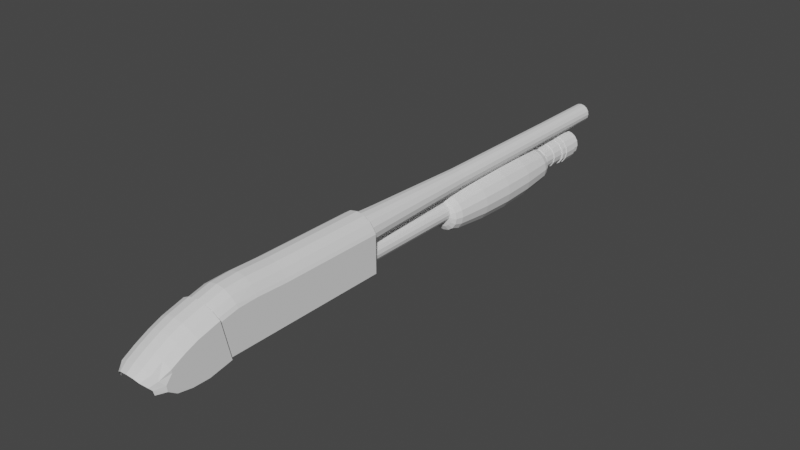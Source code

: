# Source: stakeout.blend  (saved by Blender 2.91.10; exported with 4.5.12 LTS)
import bpy
from mathutils import Matrix  # noqa: F401  (used for matrix-valued properties, if any)

bpy.ops.wm.read_factory_settings(use_empty=True)
scene = bpy.context.scene
scene.name = 'Scene'

# ---- collections
col_collection = bpy.data.collections.new('Collection'); scene.collection.children.link(col_collection)

# ---- world
world_world = bpy.data.worlds.new('World'); scene.world = world_world
world_world.use_nodes = True; world_world.node_tree.nodes.clear()
_N = world_world.node_tree.nodes; _L = world_world.node_tree.links
n0 = _N.new('ShaderNodeOutputWorld'); n0.name = 'World Output'; n0.location = (300, 300)
n1 = _N.new('ShaderNodeBackground'); n1.name = 'Background'; n1.location = (10, 300)
n1.inputs[0].default_value = (0.05088, 0.05088, 0.05088, 1.0)
_L.new(n1.outputs[0], n0.inputs[0])
n0.is_active_output = True
world_world.color = (0.05088, 0.05088, 0.05088)
world_world.use_sun_shadow = False
world_world.sun_shadow_jitter_overblur = 0.0

# ---- meshes
me_plane = bpy.data.meshes.new('Plane')
me_plane.from_pydata([(1.0, -6.294, 1.762), (0.9147, -1.163, 1.741), (-0.9147, -1.163, -0.005992), (0.9147, -1.163, -0.005992), (1.0, -7.859, 1.821), (1.0, -7.859, -0.07325), (1.0, -9.731, 1.591), (1.0, -9.344, -0.07325), (-0.9147, -1.163, 1.741), (1.0, -8.803, 1.785), (-9.722e-08, -8.59, -0.3065), (1.0, -8.6, -0.07325), (2.069e-10, -1.159, 2.409), (-9.722e-08, -7.849, -0.3065), (0.1575, -7.849, -0.2752), (0.1575, -6.277, -0.2752), (0.3824, -6.291, 2.42), (0.7067, -6.291, 2.204), (0.9233, -6.291, 1.906), (2.069e-10, -6.291, 2.496), (0.8508, -1.159, 1.86), (0.6466, -1.159, 2.141), (0.3492, -1.159, 2.34), (0.3824, -7.86, 2.464), (0.7067, -7.86, 2.247), (0.9233, -7.86, 1.949), (2.069e-10, -7.86, 2.54), (0.3824, -8.883, 2.409), (0.7067, -8.861, 2.215), (0.9233, -8.831, 1.949), (0.0, -8.89, 2.477), (0.3824, -9.852, 2.164), (0.7067, -9.815, 1.987), (0.9233, -9.764, 1.744), (0.0, -9.865, 2.226), (-9.722e-08, -6.277, -0.3065), (1.0, -6.286, -0.07325), (-8.533e-08, -1.155, -0.2195), (0.1392, -1.155, -0.1918), (0.1575, -9.327, -0.2752), (-1.0, -6.294, 1.762), (-9.722e-08, -9.327, -0.3065), (0.1575, -8.59, -0.2752), (-1.0, -7.859, 1.821), (-1.0, -7.859, -0.07325), (-1.0, -9.731, 1.591), (-1.0, -9.344, -0.07325), (-1.0, -8.803, 1.785), (-1.0, -8.6, -0.07325), (-0.1575, -7.849, -0.2752), (-0.1575, -6.277, -0.2752), (-0.3824, -6.291, 2.42), (-0.7067, -6.291, 2.204), (-0.9233, -6.291, 1.906), (-0.8508, -1.159, 1.86), (-0.6466, -1.159, 2.141), (-0.3492, -1.159, 2.34), (-0.3824, -7.86, 2.464), (-0.7067, -7.86, 2.247), (-0.9233, -7.86, 1.949), (-0.3824, -8.883, 2.409), (-0.7067, -8.861, 2.215), (-0.9233, -8.831, 1.949), (-0.3824, -9.852, 2.164), (-0.7067, -9.815, 1.987), (-0.9233, -9.764, 1.744), (-1.0, -6.286, -0.07325), (-0.1392, -1.155, -0.1918), (-0.1575, -9.327, -0.2752), (-0.1575, -8.59, -0.2752), (-2.129e-09, -1.159, 1.291), (1.0, -1.254, 1.762), (1.0, -1.254, -0.07325), (0.9233, -1.249, 1.906), (0.7067, -1.249, 2.204), (0.3824, -1.249, 2.42), (2.069e-10, -1.249, 2.496), (0.1575, -1.245, -0.2752), (-9.722e-08, -1.245, -0.3065), (-1.0, -1.254, -0.07325), (-1.0, -1.254, 1.762), (-0.9233, -1.249, 1.906), (-0.7067, -1.249, 2.204), (-0.3824, -1.249, 2.42), (-0.1575, -1.245, -0.2752), (-1.864e-08, -1.196, 2.326), (-0.2804, -1.196, 2.27), (-0.518, -1.196, 2.111), (-0.6768, -1.196, 1.874), (-0.7326, -1.196, 1.593), (-0.6768, -1.196, 1.313), (-0.518, -1.196, 1.075), (-0.2804, -1.196, 0.9165), (-1.293e-07, -1.196, 0.8608), (0.2804, -1.196, 0.9165), (0.518, -1.196, 1.075), (0.6768, -1.196, 1.313), (0.7326, -1.196, 1.593), (0.6768, -1.196, 1.874), (0.518, -1.196, 2.111), (0.2804, -1.196, 2.27), (-2.369e-08, 0.02843, 2.269), (-0.2587, 0.02843, 2.218), (-0.4779, 0.02843, 2.071), (-0.6245, 0.02843, 1.852), (-0.6759, 0.02843, 1.593), (-0.6245, 0.02843, 1.335), (-0.4779, 0.02843, 1.115), (-0.2587, 0.02843, 0.9689), (-1.257e-07, 0.02843, 0.9174), (0.2587, 0.02843, 0.9689), (0.4779, 0.02843, 1.115), (0.6245, 0.02843, 1.335), (0.6759, 0.02843, 1.593), (0.6245, 0.02843, 1.852), (0.4779, 0.02843, 2.071), (0.2587, 0.02843, 2.218), (-4.501e-08, 5.458, 2.097), (-0.1927, 5.458, 2.059), (-0.356, 5.458, 1.949), (-0.4652, 5.458, 1.786), (-0.5035, 5.458, 1.593), (-0.4652, 5.458, 1.401), (-0.356, 5.458, 1.237), (-0.1927, 5.458, 1.128), (-1.21e-07, 5.458, 1.09), (0.1927, 5.458, 1.128), (0.356, 5.458, 1.237), (0.4652, 5.458, 1.401), (0.5035, 5.458, 1.593), (0.4652, 5.458, 1.786), (0.356, 5.458, 1.949), (0.1927, 5.458, 2.059), (-4.64e-08, 12.82, 2.058), (-0.1777, 12.82, 2.022), (-0.3284, 12.82, 1.922), (-0.429, 12.82, 1.771), (-0.4644, 12.82, 1.593), (-0.429, 12.82, 1.416), (-0.3284, 12.82, 1.265), (-0.1777, 12.82, 1.164), (-1.165e-07, 12.82, 1.129), (0.1777, 12.82, 1.164), (0.3284, 12.82, 1.265), (0.429, 12.82, 1.416), (0.4644, 12.82, 1.593), (0.429, 12.82, 1.771), (0.3284, 12.82, 1.922), (0.1777, 12.82, 2.022), (-4.64e-08, 16.14, 2.058), (-0.1777, 16.14, 2.022), (-0.3284, 16.14, 1.922), (-0.429, 16.14, 1.771), (-0.4644, 16.14, 1.593), (-0.429, 16.14, 1.416), (-0.3284, 16.14, 1.265), (-0.1777, 16.14, 1.164), (-1.165e-07, 16.14, 1.129), (0.1777, 16.14, 1.164), (0.3284, 16.14, 1.265), (0.429, 16.14, 1.416), (0.4644, 16.14, 1.593), (0.429, 16.14, 1.771), (0.3284, 16.14, 1.922), (0.1777, 16.14, 2.022), (-4.64e-08, -1.278, 0.7649), (-0.1777, -1.278, 0.7295), (-0.3284, -1.278, 0.6289), (-0.429, -1.278, 0.4782), (-0.4644, -1.278, 0.3005), (-0.429, -1.278, 0.1228), (-0.3284, -1.278, -0.02787), (-0.1777, -1.278, -0.1285), (-1.165e-07, -1.278, -0.1639), (0.1777, -1.278, -0.1285), (0.3284, -1.278, -0.02787), (0.429, -1.278, 0.1228), (0.4644, -1.278, 0.3005), (0.429, -1.278, 0.4782), (0.3284, -1.278, 0.6289), (0.1777, -1.278, 0.7295), (-4.64e-08, 12.24, 0.7649), (-0.1777, 12.24, 0.7295), (-0.3284, 12.24, 0.6289), (-0.429, 12.24, 0.4782), (-0.4644, 12.24, 0.3005), (-0.429, 12.24, 0.1228), (-0.3284, 12.24, -0.02787), (-0.1777, 12.24, -0.1285), (-1.165e-07, 12.24, -0.1639), (0.1777, 12.24, -0.1285), (0.3284, 12.24, -0.02787), (0.429, 12.24, 0.1228), (0.4644, 12.24, 0.3005), (0.429, 12.24, 0.4782), (0.3284, 12.24, 0.6289), (0.1777, 12.24, 0.7295), (-3.923e-08, 12.24, 0.9128), (-0.2343, 12.24, 0.8662), (-0.433, 12.24, 0.7335), (-0.5657, 12.24, 0.5348), (-0.6123, 12.24, 0.3005), (-0.5657, 12.24, 0.06617), (-0.433, 12.24, -0.1325), (-0.2343, 12.24, -0.2652), (-1.317e-07, 12.24, -0.3118), (0.2343, 12.24, -0.2652), (0.433, 12.24, -0.1325), (0.5657, 12.24, 0.06617), (0.6123, 12.24, 0.3005), (0.5657, 12.24, 0.5348), (0.433, 12.24, 0.7335), (0.2343, 12.24, 0.8662), (-3.923e-08, 12.81, 0.9128), (-0.2343, 12.81, 0.8662), (-0.433, 12.81, 0.7335), (-0.5657, 12.81, 0.5348), (-0.6123, 12.81, 0.3005), (-0.5657, 12.81, 0.06617), (-0.433, 12.81, -0.1325), (-0.2343, 12.81, -0.2652), (-1.317e-07, 12.81, -0.3118), (0.2343, 12.81, -0.2652), (0.433, 12.81, -0.1325), (0.5657, 12.81, 0.06617), (0.6123, 12.81, 0.3005), (0.5657, 12.81, 0.5348), (0.433, 12.81, 0.7335), (0.2343, 12.81, 0.8662), (-3.517e-08, 12.81, 0.9559), (-0.2508, 12.81, 0.906), (-0.4635, 12.81, 0.764), (-0.6055, 12.81, 0.5513), (-0.6554, 12.81, 0.3005), (-0.6055, 12.81, 0.04967), (-0.4635, 12.81, -0.163), (-0.2508, 12.81, -0.305), (-1.341e-07, 12.81, -0.3549), (0.2508, 12.81, -0.305), (0.4635, 12.81, -0.163), (0.6055, 12.81, 0.04967), (0.6554, 12.81, 0.3005), (0.6055, 12.81, 0.5513), (0.4635, 12.81, 0.764), (0.2508, 12.81, 0.906), (-3.517e-08, 13.43, 0.9559), (-0.2508, 13.43, 0.906), (-0.4635, 13.43, 0.764), (-0.6055, 13.43, 0.5513), (-0.6554, 13.43, 0.3005), (-0.6055, 13.43, 0.04967), (-0.4635, 13.43, -0.163), (-0.2508, 13.43, -0.305), (-1.341e-07, 13.43, -0.3549), (0.2508, 13.43, -0.305), (0.4635, 13.43, -0.163), (0.6055, 13.43, 0.04967), (0.6554, 13.43, 0.3005), (0.6055, 13.43, 0.5513), (0.4635, 13.43, 0.764), (0.2508, 13.43, 0.906), (0.2343, 13.51, 0.8662), (0.433, 13.51, 0.7335), (0.5657, 13.51, 0.5348), (0.6123, 13.51, 0.3005), (0.5657, 13.51, 0.06617), (0.433, 13.51, -0.1325), (0.2343, 13.51, -0.2652), (-1.192e-07, 13.51, -0.3118), (-0.2343, 13.51, -0.2652), (-0.433, 13.51, -0.1325), (-0.5657, 13.51, 0.06617), (-0.6123, 13.51, 0.3005), (-0.5657, 13.51, 0.5348), (-0.433, 13.51, 0.7335), (-0.2343, 13.51, 0.8662), (-2.98e-08, 13.51, 0.9128), (-0.6055, 13.43, 0.5513), (-2.98e-08, 13.43, 0.9128), (-0.2343, 13.43, 0.8662), (-0.433, 13.43, 0.7335), (-0.5657, 13.43, 0.5348), (-0.6123, 13.43, 0.3005), (-0.5657, 13.43, 0.06617), (-0.433, 13.43, -0.1325), (-0.2343, 13.43, -0.2652), (-1.192e-07, 13.43, -0.3118), (0.2343, 13.43, -0.2652), (0.433, 13.43, -0.1325), (0.5657, 13.43, 0.06617), (0.6123, 13.43, 0.3005), (0.5657, 13.43, 0.5348), (0.433, 13.43, 0.7335), (0.2343, 13.43, 0.8662), (0.2744, 13.51, 0.963), (0.507, 13.51, 0.8075), (0.6625, 13.51, 0.5749), (0.717, 13.51, 0.3005), (0.6625, 13.51, 0.02609), (0.507, 13.51, -0.2065), (0.2744, 13.51, -0.362), (-1.246e-07, 13.51, -0.4165), (-0.2744, 13.51, -0.362), (-0.507, 13.51, -0.2065), (-0.6625, 13.51, 0.0261), (-0.717, 13.51, 0.3005), (-0.6625, 13.51, 0.5749), (-0.507, 13.51, 0.8075), (-0.2744, 13.51, 0.963), (-1.993e-08, 13.51, 1.018), (0.2744, 13.79, 0.963), (0.507, 13.79, 0.8075), (0.6625, 13.79, 0.5749), (0.717, 13.79, 0.3005), (0.6625, 13.79, 0.02609), (0.507, 13.79, -0.2065), (0.2744, 13.79, -0.362), (-1.246e-07, 13.79, -0.4165), (-0.2744, 13.79, -0.362), (-0.507, 13.79, -0.2065), (-0.6625, 13.79, 0.0261), (-0.717, 13.79, 0.3005), (-0.6625, 13.79, 0.5749), (-0.507, 13.79, 0.8075), (-0.2744, 13.79, 0.963), (-1.993e-08, 13.79, 1.018), (0.2889, 13.79, 0.9979), (0.5338, 13.79, 0.8343), (0.6974, 13.79, 0.5894), (0.7549, 13.79, 0.3005), (0.6974, 13.79, 0.01161), (0.5338, 13.79, -0.2333), (0.2889, 13.79, -0.3969), (-1.268e-07, 13.79, -0.4544), (-0.2889, 13.79, -0.3969), (-0.5338, 13.79, -0.2333), (-0.6974, 13.79, 0.01161), (-0.7549, 13.79, 0.3005), (-0.6974, 13.79, 0.5894), (-0.5338, 13.79, 0.8343), (-0.2889, 13.79, 0.9979), (-1.659e-08, 13.79, 1.055), (0.2889, 14.51, 0.9979), (0.5338, 14.51, 0.8343), (0.6974, 14.51, 0.5894), (0.7549, 14.51, 0.3005), (0.6974, 14.51, 0.01161), (0.5338, 14.51, -0.2333), (0.2889, 14.51, -0.3969), (-1.268e-07, 14.51, -0.4544), (-0.2889, 14.51, -0.3969), (-0.5338, 14.51, -0.2333), (-0.6974, 14.51, 0.01161), (-0.7549, 14.51, 0.3005), (-0.6974, 14.51, 0.5894), (-0.5338, 14.51, 0.8343), (-0.2889, 14.51, 0.9979), (-1.659e-08, 14.51, 1.055), (0.2649, 14.51, 0.94), (0.4895, 14.51, 0.79), (0.6395, 14.51, 0.5654), (0.6922, 14.51, 0.3005), (0.6395, 14.51, 0.0356), (0.4895, 14.51, -0.189), (0.2649, 14.51, -0.339), (-1.232e-07, 14.51, -0.3917), (-0.2649, 14.51, -0.339), (-0.4895, 14.51, -0.189), (-0.6395, 14.51, 0.0356), (-0.6922, 14.51, 0.3005), (-0.6395, 14.51, 0.5654), (-0.4895, 14.51, 0.79), (-0.2649, 14.51, 0.94), (-2.21e-08, 14.51, 0.9927), (0.2649, 14.86, 0.94), (0.4895, 14.86, 0.79), (0.6395, 14.86, 0.5654), (0.6922, 14.86, 0.3005), (0.6395, 14.86, 0.0356), (0.4895, 14.86, -0.189), (0.2649, 14.86, -0.339), (-1.232e-07, 14.86, -0.3917), (-0.2649, 14.86, -0.339), (-0.4895, 14.86, -0.189), (-0.6395, 14.86, 0.0356), (-0.6922, 14.86, 0.3005), (-0.6395, 14.86, 0.5654), (-0.4895, 14.86, 0.79), (-0.2649, 14.86, 0.94), (-2.21e-08, 14.86, 0.9927), (0.2445, 14.86, 0.8909), (0.4519, 14.86, 0.7524), (0.5904, 14.86, 0.545), (0.639, 14.86, 0.3005), (0.5904, 14.86, 0.05595), (0.4519, 14.86, -0.1514), (0.2445, 14.86, -0.2899), (-1.198e-07, 14.86, -0.3385), (-0.2445, 14.86, -0.2899), (-0.4519, 14.86, -0.1514), (-0.5904, 14.86, 0.05595), (-0.639, 14.86, 0.3005), (-0.5904, 14.86, 0.545), (-0.4519, 14.86, 0.7524), (-0.2445, 14.86, 0.8909), (-2.652e-08, 14.86, 0.9395), (0.2445, 14.98, 0.8909), (0.4519, 14.98, 0.7524), (0.5904, 14.98, 0.545), (0.639, 14.98, 0.3005), (0.5904, 14.98, 0.05595), (0.4519, 14.98, -0.1514), (0.2445, 14.98, -0.2899), (-1.198e-07, 14.98, -0.3385), (-0.2445, 14.98, -0.2899), (-0.4519, 14.98, -0.1514), (-0.5904, 14.98, 0.05595), (-0.639, 14.98, 0.3005), (-0.5904, 14.98, 0.545), (-0.4519, 14.98, 0.7524), (-0.2445, 14.98, 0.8909), (-2.652e-08, 14.98, 0.9395), (0.0, 11.71, 0.9804), (-0.3313, 11.71, 0.9144), (-0.6122, 11.71, 0.7268), (-0.7999, 11.71, 0.4459), (-0.8659, 11.71, 0.1145), (-0.7999, 11.71, -0.2168), (-0.6122, 11.71, -0.4977), (-0.3313, 11.71, -0.6854), (-1.49e-07, 11.71, -0.7513), (0.3313, 11.71, -0.6854), (0.6122, 11.71, -0.4977), (0.7999, 11.71, -0.2168), (0.8659, 11.71, 0.1145), (0.7999, 11.71, 0.4459), (0.6122, 11.71, 0.7268), (0.3313, 11.71, 0.9144), (-2.98e-08, 12.05, 0.8651), (-0.2872, 12.05, 0.808), (-0.5308, 12.05, 0.6453), (-0.6935, 12.05, 0.4017), (-0.7506, 12.05, 0.1145), (-0.6935, 12.05, -0.1727), (-0.5308, 12.05, -0.4163), (-0.2872, 12.05, -0.579), (-1.49e-07, 12.05, -0.6361), (0.2872, 12.05, -0.579), (0.5308, 12.05, -0.4163), (0.6935, 12.05, -0.1727), (0.7506, 12.05, 0.1145), (0.6935, 12.05, 0.4017), (0.5308, 12.05, 0.6453), (0.2872, 12.05, 0.808), (-5.96e-08, 12.17, 0.6418), (-0.2018, 12.17, 0.6016), (-0.3728, 12.17, 0.4873), (-0.4871, 12.17, 0.3163), (-0.5273, 12.17, 0.1145), (-0.4871, 12.17, -0.08727), (-0.3728, 12.17, -0.2583), (-0.2018, 12.17, -0.3726), (-1.192e-07, 12.17, -0.4128), (0.2018, 12.17, -0.3726), (0.3728, 12.17, -0.2583), (0.4871, 12.17, -0.08727), (0.5273, 12.17, 0.1145), (0.4871, 12.17, 0.3163), (0.3728, 12.17, 0.4873), (0.2018, 12.17, 0.6016), (-1.192e-07, 12.22, 0.1145), (0.7646, 8.307, 0.8791), (0.9989, 8.307, 0.5283), (1.081, 8.307, 0.1145), (0.9989, 8.307, -0.2993), (0.7646, 8.307, -0.65), (0.4138, 8.307, -0.8844), (-1.49e-07, 8.307, -0.9667), (-0.4138, 8.307, -0.8844), (-0.7646, 8.307, -0.65), (-0.9989, 8.307, -0.2993), (-1.081, 8.307, 0.1145), (-0.9989, 8.307, 0.5283), (-0.7646, 8.307, 0.8791), (-0.4138, 8.307, 1.113), (0.0, 8.307, 1.196), (0.4138, 8.307, 1.113), (-0.9504, 10.03, -0.2792), (1.029, 10.03, 0.1145), (-1.029, 10.03, 0.1145), (0.9504, 10.03, -0.2792), (-0.9504, 10.03, 0.5082), (0.7274, 10.03, -0.6129), (-0.7274, 10.03, 0.8419), (0.3937, 10.03, -0.8359), (0.0, 10.03, 1.143), (-0.3937, 10.03, 1.065), (-1.49e-07, 10.03, -0.9142), (0.7274, 10.03, 0.8419), (0.3937, 10.03, 1.065), (-0.7274, 10.03, -0.6129), (-0.3937, 10.03, -0.8359), (0.9504, 10.03, 0.5082), (0.0, 4.902, 0.9804), (-0.3313, 4.902, 0.9144), (-0.6122, 4.902, 0.7268), (-0.7999, 4.902, 0.4459), (-0.8659, 4.902, 0.1145), (-0.7999, 4.902, -0.2168), (-0.6122, 4.902, -0.4977), (-0.3313, 4.902, -0.6854), (-1.192e-07, 4.902, -0.7513), (0.3313, 4.902, -0.6854), (0.6122, 4.902, -0.4977), (0.7999, 4.902, -0.2168), (0.8659, 4.902, 0.1145), (0.7999, 4.902, 0.4459), (0.6122, 4.902, 0.7268), (0.3313, 4.902, 0.9144), (0.0, 4.562, 0.8651), (-0.2872, 4.562, 0.808), (-0.5308, 4.562, 0.6453), (-0.6935, 4.562, 0.4017), (-0.7506, 4.562, 0.1145), (-0.6935, 4.562, -0.1727), (-0.5308, 4.562, -0.4163), (-0.2872, 4.562, -0.579), (-1.192e-07, 4.562, -0.6361), (0.2872, 4.562, -0.579), (0.5308, 4.562, -0.4163), (0.6935, 4.562, -0.1727), (0.7506, 4.562, 0.1145), (0.6935, 4.562, 0.4017), (0.5308, 4.562, 0.6453), (0.2872, 4.562, 0.808), (-5.96e-08, 4.445, 0.6418), (-0.2018, 4.445, 0.6016), (-0.3728, 4.445, 0.4873), (-0.4871, 4.445, 0.3163), (-0.5273, 4.445, 0.1145), (-0.4871, 4.445, -0.08727), (-0.3728, 4.445, -0.2583), (-0.2018, 4.445, -0.3726), (-1.192e-07, 4.445, -0.4128), (0.2018, 4.445, -0.3726), (0.3728, 4.445, -0.2583), (0.4871, 4.445, -0.08727), (0.5273, 4.445, 0.1145), (0.4871, 4.445, 0.3163), (0.3728, 4.445, 0.4873), (0.2018, 4.445, 0.6016), (-1.192e-07, 4.398, 0.1145), (-0.08069, -9.663, 1.271), (1.095, -10.45, -0.3193), (-0.1725, -9.34, -0.3208), (-1.009, -9.771, 1.79), (-0.7724, -9.821, 2.044), (-0.4179, -9.858, 2.228), (-1.095, -9.356, -0.1092), (-1.093, -9.738, 1.631), (-1.05e-07, -9.34, -0.3536), (0.1725, -9.34, -0.3208), (1.515e-09, -9.871, 2.293), (0.4179, -11.53, 1.697), (0.7724, -9.821, 2.044), (0.4179, -9.858, 2.228), (1.095, -9.356, -0.1092), (1.093, -9.766, 1.759), (-0.9504, 6.585, -0.2792), (1.029, 6.585, 0.1145), (-1.029, 6.585, 0.1145), (0.9504, 6.585, -0.2792), (-0.9504, 6.585, 0.5082), (0.7274, 6.585, -0.6129), (-0.7274, 6.585, 0.8419), (0.3937, 6.585, -0.8359), (0.0, 6.585, 1.143), (-0.3937, 6.585, 1.065), (-1.788e-07, 6.585, -0.9142), (0.7274, 6.585, 0.8419), (0.3937, 6.585, 1.065), (-0.7274, 6.585, -0.6129), (-0.3937, 6.585, -0.8359), (0.9504, 6.585, 0.5082), (0.4179, -10.91, 1.946), (0.7724, -10.87, 1.762), (1.515e-09, -10.92, 2.011), (-1.093, -10.79, 1.349), (-1.095, -10.45, -0.3193), (-0.4179, -10.91, 1.946), (-0.7724, -10.87, 1.762), (-1.009, -10.82, 1.508), (-0.1725, -10.39, -0.603), (1.093, -10.82, 1.477), (0.7724, -11.49, 1.512), (1.515e-09, -11.54, 1.761), (-1.093, -11.41, 1.099), (-0.4179, -11.53, 1.697), (-0.7724, -11.49, 1.512), (-1.009, -11.44, 1.259), (1.095, -12.06, 0.7571), (1.093, -11.44, 1.228), (0.4179, -12.19, 1.365), (1.095, -12.37, 0.383), (0.7724, -12.16, 1.181), (1.515e-09, -12.21, 1.43), (1.095, -12.33, 0.1068), (1.095, -11.93, -0.1749), (-1.093, -12.08, 0.768), (-1.095, -11.24, -0.3061), (-0.4179, -12.19, 1.365), (-0.7724, -12.16, 1.181), (-1.009, -12.11, 0.9271), (1.095, -11.24, -0.3061), (1.093, -12.1, 0.8962), (0.4179, -12.78, 1.02), (0.7724, -12.72, 0.8502), (1.515e-09, -12.8, 1.085), (-0.9382, -12.66, 0.4228), (-0.4179, -12.78, 1.02), (-0.7724, -12.75, 0.8355), (-0.9032, -12.7, 0.5819), (0.9679, -12.58, 0.6171), (0.334, -13.15, 0.7533), (0.5471, -13.07, 0.6115), (1.515e-09, -13.18, 0.8031), (-0.6972, -12.9, 0.2944), (-0.3588, -13.15, 0.7533), (-0.5833, -13.07, 0.6115), (-0.6758, -12.97, 0.4164), (0.7675, -12.89, 0.4133), (0.8459, -12.77, 0.2755), (0.8459, -12.71, 0.05166)], [(588, 609)], [(74, 17, 18, 73), (0, 4, 5, 36), (9, 6, 7, 11), (4, 9, 11, 5), (5, 11, 42, 14), (73, 18, 0, 71), (76, 19, 16, 75), (75, 16, 17, 74), (14, 42, 10, 13), (36, 5, 14, 15), (15, 14, 13, 35), (17, 24, 25, 18), (16, 23, 24, 17), (19, 26, 23, 16), (24, 28, 29, 25), (23, 27, 28, 24), (26, 30, 27, 23), (28, 32, 33, 29), (27, 31, 32, 28), (30, 34, 31, 27), (33, 6, 9, 29), (29, 9, 4, 25), (25, 4, 0, 18), (72, 36, 15, 77), (77, 15, 35, 78), (0, 36, 72, 71), (11, 7, 39, 42), (42, 39, 41, 10), (82, 81, 53, 52), (40, 66, 44, 43), (47, 48, 46, 45), (43, 44, 48, 47), (44, 49, 69, 48), (81, 80, 40, 53), (76, 83, 51, 19), (83, 82, 52, 51), (49, 13, 10, 69), (66, 50, 49, 44), (50, 35, 13, 49), (52, 53, 59, 58), (51, 52, 58, 57), (19, 51, 57, 26), (58, 59, 62, 61), (57, 58, 61, 60), (26, 57, 60, 30), (61, 62, 65, 64), (60, 61, 64, 63), (30, 60, 63, 34), (65, 62, 47, 45), (62, 59, 43, 47), (59, 53, 40, 43), (79, 84, 50, 66), (84, 78, 35, 50), (40, 80, 79, 66), (48, 69, 68, 46), (69, 10, 41, 68), (37, 67, 70), (38, 37, 70), (54, 55, 70), (21, 20, 70), (1, 3, 70), (3, 38, 70), (55, 56, 70), (22, 21, 70), (12, 22, 70), (67, 2, 70), (2, 8, 70), (8, 54, 70), (56, 12, 70), (20, 1, 70), (3, 1, 71, 72), (1, 20, 73, 71), (20, 21, 74, 73), (21, 22, 75, 74), (22, 12, 76, 75), (37, 38, 77, 78), (38, 3, 72, 77), (8, 2, 79, 80), (54, 8, 80, 81), (55, 54, 81, 82), (56, 55, 82, 83), (2, 67, 84, 79), (12, 56, 83, 76), (67, 37, 78, 84), (96, 95, 111, 112), (89, 88, 104, 105), (97, 96, 112, 113), (90, 89, 105, 106), (98, 97, 113, 114), (91, 90, 106, 107), (99, 98, 114, 115), (92, 91, 107, 108), (100, 99, 115, 116), (93, 92, 108, 109), (86, 85, 101, 102), (85, 100, 116, 101), (94, 93, 109, 110), (87, 86, 102, 103), (95, 94, 110, 111), (88, 87, 103, 104), (103, 102, 118, 119), (111, 110, 126, 127), (104, 103, 119, 120), (112, 111, 127, 128), (105, 104, 120, 121), (113, 112, 128, 129), (106, 105, 121, 122), (114, 113, 129, 130), (107, 106, 122, 123), (115, 114, 130, 131), (108, 107, 123, 124), (116, 115, 131, 132), (109, 108, 124, 125), (102, 101, 117, 118), (101, 116, 132, 117), (110, 109, 125, 126), (124, 123, 139, 140), (132, 131, 147, 148), (125, 124, 140, 141), (118, 117, 133, 134), (117, 132, 148, 133), (126, 125, 141, 142), (119, 118, 134, 135), (127, 126, 142, 143), (120, 119, 135, 136), (128, 127, 143, 144), (121, 120, 136, 137), (129, 128, 144, 145), (122, 121, 137, 138), (130, 129, 145, 146), (123, 122, 138, 139), (131, 130, 146, 147), (145, 144, 160, 161), (138, 137, 153, 154), (146, 145, 161, 162), (139, 138, 154, 155), (147, 146, 162, 163), (140, 139, 155, 156), (148, 147, 163, 164), (141, 140, 156, 157), (134, 133, 149, 150), (133, 148, 164, 149), (142, 141, 157, 158), (135, 134, 150, 151), (143, 142, 158, 159), (136, 135, 151, 152), (144, 143, 159, 160), (137, 136, 152, 153), (177, 176, 192, 193), (170, 169, 185, 186), (178, 177, 193, 194), (171, 170, 186, 187), (179, 178, 194, 195), (172, 171, 187, 188), (180, 179, 195, 196), (173, 172, 188, 189), (166, 165, 181, 182), (165, 180, 196, 181), (174, 173, 189, 190), (167, 166, 182, 183), (175, 174, 190, 191), (168, 167, 183, 184), (176, 175, 191, 192), (169, 168, 184, 185), (187, 186, 202, 203), (195, 194, 210, 211), (188, 187, 203, 204), (196, 195, 211, 212), (189, 188, 204, 205), (182, 181, 197, 198), (181, 196, 212, 197), (190, 189, 205, 206), (183, 182, 198, 199), (191, 190, 206, 207), (184, 183, 199, 200), (192, 191, 207, 208), (185, 184, 200, 201), (193, 192, 208, 209), (186, 185, 201, 202), (194, 193, 209, 210), (208, 207, 223, 224), (201, 200, 216, 217), (209, 208, 224, 225), (202, 201, 217, 218), (210, 209, 225, 226), (203, 202, 218, 219), (211, 210, 226, 227), (204, 203, 219, 220), (212, 211, 227, 228), (205, 204, 220, 221), (198, 197, 213, 214), (197, 212, 228, 213), (206, 205, 221, 222), (199, 198, 214, 215), (207, 206, 222, 223), (200, 199, 215, 216), (213, 228, 244, 229), (222, 221, 237, 238), (215, 214, 230, 231), (223, 222, 238, 239), (216, 215, 231, 232), (224, 223, 239, 240), (217, 216, 232, 233), (225, 224, 240, 241), (218, 217, 233, 234), (226, 225, 241, 242), (219, 218, 234, 235), (227, 226, 242, 243), (220, 219, 235, 236), (228, 227, 243, 244), (221, 220, 236, 237), (214, 213, 229, 230), (243, 242, 258, 259), (236, 235, 251, 252), (244, 243, 259, 260), (237, 236, 252, 253), (230, 229, 245, 246), (229, 244, 260, 245), (238, 237, 253, 254), (231, 230, 246, 247), (239, 238, 254, 255), (232, 231, 247, 248), (240, 239, 255, 256), (233, 232, 248, 249), (241, 240, 256, 257), (234, 233, 249, 250), (242, 241, 257, 258), (235, 234, 250, 251), (279, 280, 247, 246), (280, 281, 248, 247), (281, 282, 249, 248), (282, 283, 250, 249), (283, 284, 251, 250), (284, 285, 252, 251), (285, 286, 253, 252), (286, 287, 254, 253), (287, 288, 255, 254), (288, 289, 256, 255), (289, 290, 257, 256), (290, 291, 258, 257), (291, 292, 259, 258), (292, 293, 260, 259), (293, 278, 245, 260), (278, 279, 246, 245), (293, 292, 262, 261), (286, 285, 269, 268), (279, 278, 276, 275), (278, 293, 261, 276), (287, 286, 268, 267), (280, 279, 275, 274), (288, 287, 267, 266), (281, 280, 274, 273), (289, 288, 266, 265), (282, 281, 273, 272), (290, 289, 265, 264), (283, 282, 272, 271), (291, 290, 264, 263), (284, 283, 271, 270), (292, 291, 263, 262), (285, 284, 270, 269), (262, 263, 296, 295), (269, 270, 303, 302), (261, 262, 295, 294), (268, 269, 302, 301), (275, 276, 309, 308), (276, 261, 294, 309), (267, 268, 301, 300), (274, 275, 308, 307), (266, 267, 300, 299), (273, 274, 307, 306), (265, 266, 299, 298), (272, 273, 306, 305), (264, 265, 298, 297), (271, 272, 305, 304), (263, 264, 297, 296), (270, 271, 304, 303), (305, 306, 322, 321), (297, 298, 314, 313), (304, 305, 321, 320), (296, 297, 313, 312), (303, 304, 320, 319), (295, 296, 312, 311), (302, 303, 319, 318), (294, 295, 311, 310), (301, 302, 318, 317), (308, 309, 325, 324), (309, 294, 310, 325), (300, 301, 317, 316), (307, 308, 324, 323), (299, 300, 316, 315), (306, 307, 323, 322), (298, 299, 315, 314), (316, 317, 333, 332), (323, 324, 340, 339), (315, 316, 332, 331), (322, 323, 339, 338), (314, 315, 331, 330), (321, 322, 338, 337), (313, 314, 330, 329), (320, 321, 337, 336), (312, 313, 329, 328), (319, 320, 336, 335), (311, 312, 328, 327), (318, 319, 335, 334), (310, 311, 327, 326), (317, 318, 334, 333), (324, 325, 341, 340), (325, 310, 326, 341), (327, 328, 344, 343), (334, 335, 351, 350), (326, 327, 343, 342), (333, 334, 350, 349), (340, 341, 357, 356), (341, 326, 342, 357), (332, 333, 349, 348), (339, 340, 356, 355), (331, 332, 348, 347), (338, 339, 355, 354), (330, 331, 347, 346), (337, 338, 354, 353), (329, 330, 346, 345), (336, 337, 353, 352), (328, 329, 345, 344), (335, 336, 352, 351), (345, 346, 362, 361), (352, 353, 369, 368), (344, 345, 361, 360), (351, 352, 368, 367), (343, 344, 360, 359), (350, 351, 367, 366), (342, 343, 359, 358), (349, 350, 366, 365), (356, 357, 373, 372), (357, 342, 358, 373), (348, 349, 365, 364), (355, 356, 372, 371), (347, 348, 364, 363), (354, 355, 371, 370), (346, 347, 363, 362), (353, 354, 370, 369), (371, 372, 388, 387), (363, 364, 380, 379), (370, 371, 387, 386), (362, 363, 379, 378), (369, 370, 386, 385), (361, 362, 378, 377), (368, 369, 385, 384), (360, 361, 377, 376), (367, 368, 384, 383), (359, 360, 376, 375), (366, 367, 383, 382), (358, 359, 375, 374), (365, 366, 382, 381), (372, 373, 389, 388), (373, 358, 374, 389), (364, 365, 381, 380), (382, 383, 399, 398), (374, 375, 391, 390), (381, 382, 398, 397), (388, 389, 405, 404), (389, 374, 390, 405), (380, 381, 397, 396), (387, 388, 404, 403), (379, 380, 396, 395), (386, 387, 403, 402), (378, 379, 395, 394), (385, 386, 402, 401), (377, 378, 394, 393), (384, 385, 401, 400), (376, 377, 393, 392), (383, 384, 400, 399), (375, 376, 392, 391), (393, 394, 410, 409), (400, 401, 417, 416), (392, 393, 409, 408), (399, 400, 416, 415), (391, 392, 408, 407), (398, 399, 415, 414), (390, 391, 407, 406), (397, 398, 414, 413), (404, 405, 421, 420), (405, 390, 406, 421), (396, 397, 413, 412), (403, 404, 420, 419), (395, 396, 412, 411), (402, 403, 419, 418), (394, 395, 411, 410), (401, 402, 418, 417), (429, 428, 444, 445), (437, 436, 452, 453), (430, 429, 445, 446), (423, 422, 438, 439), (422, 437, 453, 438), (431, 430, 446, 447), (424, 423, 439, 440), (432, 431, 447, 448), (425, 424, 440, 441), (433, 432, 448, 449), (426, 425, 441, 442), (434, 433, 449, 450), (427, 426, 442, 443), (435, 434, 450, 451), (428, 427, 443, 444), (436, 435, 451, 452), (444, 443, 459, 460), (452, 451, 467, 468), (445, 444, 460, 461), (453, 452, 468, 469), (446, 445, 461, 462), (439, 438, 454, 455), (438, 453, 469, 454), (447, 446, 462, 463), (440, 439, 455, 456), (448, 447, 463, 464), (441, 440, 456, 457), (449, 448, 464, 465), (442, 441, 457, 458), (450, 449, 465, 466), (443, 442, 458, 459), (451, 450, 466, 467), (465, 464, 470), (458, 457, 470), (466, 465, 470), (459, 458, 470), (467, 466, 470), (460, 459, 470), (468, 467, 470), (461, 460, 470), (469, 468, 470), (462, 461, 470), (455, 454, 470), (454, 469, 470), (463, 462, 470), (456, 455, 470), (464, 463, 470), (457, 456, 470), (500, 501, 478, 479), (498, 499, 486, 471), (501, 497, 477, 478), (495, 496, 484, 485), (499, 495, 485, 486), (497, 494, 476, 477), (496, 493, 483, 484), (494, 492, 475, 476), (493, 491, 482, 483), (492, 490, 474, 475), (491, 489, 481, 482), (490, 488, 473, 474), (489, 487, 480, 481), (488, 502, 472, 473), (487, 500, 479, 480), (502, 498, 471, 472), (435, 436, 498, 502), (427, 428, 500, 487), (434, 435, 502, 488), (426, 427, 487, 489), (433, 434, 488, 490), (425, 426, 489, 491), (432, 433, 490, 492), (424, 425, 491, 493), (431, 432, 492, 494), (423, 424, 493, 496), (430, 431, 494, 497), (437, 422, 495, 499), (422, 423, 496, 495), (429, 430, 497, 501), (436, 437, 499, 498), (428, 429, 501, 500), (510, 526, 525, 509), (518, 534, 533, 517), (511, 527, 526, 510), (504, 520, 519, 503), (503, 519, 534, 518), (512, 528, 527, 511), (505, 521, 520, 504), (513, 529, 528, 512), (506, 522, 521, 505), (514, 530, 529, 513), (507, 523, 522, 506), (515, 531, 530, 514), (508, 524, 523, 507), (516, 532, 531, 515), (509, 525, 524, 508), (517, 533, 532, 516), (525, 541, 540, 524), (533, 549, 548, 532), (526, 542, 541, 525), (534, 550, 549, 533), (527, 543, 542, 526), (520, 536, 535, 519), (519, 535, 550, 534), (528, 544, 543, 527), (521, 537, 536, 520), (529, 545, 544, 528), (522, 538, 537, 521), (530, 546, 545, 529), (523, 539, 538, 522), (531, 547, 546, 530), (524, 540, 539, 523), (532, 548, 547, 531), (546, 551, 545), (539, 551, 538), (547, 551, 546), (540, 551, 539), (548, 551, 547), (541, 551, 540), (549, 551, 548), (542, 551, 541), (550, 551, 549), (543, 551, 542), (536, 551, 535), (535, 551, 550), (544, 551, 543), (537, 551, 536), (545, 551, 544), (538, 551, 537), (581, 479, 478, 582), (579, 471, 486, 580), (582, 478, 477, 578), (576, 485, 484, 577), (580, 486, 485, 576), (578, 477, 476, 575), (577, 484, 483, 574), (575, 476, 475, 573), (574, 483, 482, 572), (573, 475, 474, 571), (572, 482, 481, 570), (571, 474, 473, 569), (570, 481, 480, 568), (569, 473, 472, 583), (568, 480, 479, 581), (583, 472, 471, 579), (516, 583, 579, 517), (508, 568, 581, 509), (515, 569, 583, 516), (507, 570, 568, 508), (514, 571, 569, 515), (506, 572, 570, 507), (513, 573, 571, 514), (505, 574, 572, 506), (512, 575, 573, 513), (504, 577, 574, 505), (511, 578, 575, 512), (518, 580, 576, 503), (503, 576, 577, 504), (510, 582, 578, 511), (517, 579, 580, 518), (509, 581, 582, 510), (556, 552, 555), (557, 552, 556), (565, 552, 562), (561, 552, 566), (554, 552, 560), (560, 552, 561), (562, 552, 557), (559, 552, 558), (567, 552, 564), (558, 552, 554), (567, 564, 585, 593), (566, 552, 567), (555, 552, 559), (564, 552, 565), (555, 591, 590, 556), (556, 590, 589, 557), (562, 586, 584, 565), (557, 589, 586, 562), (558, 588, 587, 559), (554, 592, 588, 558), (567, 593, 553, 566), (559, 587, 591, 555), (565, 584, 585, 564), (590, 598, 597, 589), (586, 595, 563, 584), (591, 599, 598, 590), (584, 563, 594, 585), (587, 596, 599, 591), (585, 594, 601, 593), (589, 597, 595, 586), (598, 611, 610, 597), (599, 612, 611, 598), (596, 608, 612, 599), (563, 602, 604, 594), (595, 605, 602, 563), (597, 610, 605, 595), (594, 604, 614, 601), (608, 618, 621, 612), (610, 619, 617, 605), (604, 616, 622, 614), (611, 620, 619, 610), (602, 615, 616, 604), (612, 621, 620, 611), (605, 617, 615, 602), (620, 628, 627, 619), (615, 623, 624, 616), (621, 629, 628, 620), (617, 625, 623, 615), (618, 626, 629, 621), (619, 627, 625, 617), (616, 624, 630, 622), (601, 614, 600), (553, 593, 601, 613), (613, 601, 600, 607), (603, 606, 607, 600), (600, 614, 622, 603), (606, 603, 631, 632), (630, 631, 603, 622)])
_uv = me_plane.uv_layers.new(name='UVMap')
_uv.uv.foreach_set('vector', [0.0, 0.0, 0.0, 0.0, 0.0, 0.0, 0.0, 0.0, 0.0, 0.0, 0.0, 0.0, 0.0, 1.0, 0.0, 1.0, 0.0, -0.04525, 0.0, 0.0, 0.0, 1.0, 0.0, 1.0, 0.0, 0.0, 0.0, -0.04525, 0.0, 1.0, 0.0, 1.0, 0.0, 0.0, 0.0, 0.0, 0.0, 0.0, 0.0, 0.0, 0.0, 0.0, 0.0, 0.0, 0.0, 0.0, 1.0, 0.0, 0.0, 0.0, 0.0, 0.0, 0.0, 0.0, 0.0, 0.0, 0.0, 0.0, 0.0, 0.0, 0.0, 0.0, 0.0, 0.0, 0.0, 0.0, 0.0, 0.0, 0.0, 0.0, 0.0, 0.0, 0.0, 0.0, 0.0, 0.0, 0.0, 0.0, 0.0, 0.0, 0.0, 0.0, 0.0, 0.0, 0.0, 0.0, 0.0, 0.0, 0.0, 0.0, 0.0, 0.0, 0.0, 0.0, 0.0, 0.0, 0.0, 0.0, 0.0, 0.0, 0.0, 0.0, 0.0, 0.0, 0.0, 0.0, 0.0, 0.0, 0.0, 0.0, 0.0, 0.0, 0.0, 0.0, 0.0, 0.0, 0.0, 0.0, 0.0, 0.0, 0.0, 0.0, 0.0, 0.0, 0.0, 0.0, 0.0, 0.0, 0.0, 0.0, 0.0, 0.0, 0.0, 0.0, 0.0, 0.0, 0.0, 0.0, 0.0, 0.0, 0.0, 0.0, 0.0, 0.0, 0.0, 0.0, 0.0, 0.0, 0.0, 0.0, 0.0, 0.0, 0.0, 0.0, 0.0, 0.0, 0.0, 0.0, 0.0, 0.0, 0.0, 0.0, 0.0, 0.0, 0.0, -0.04525, 0.0, 0.0, 0.0, 0.0, 0.0, -0.04525, 0.0, 0.0, 0.0, 0.0, 0.0, 0.0, 0.0, 0.0, 0.0, 0.0, 0.0, 0.0, 0.0, 0.0, 0.0, 0.0, 0.0, 0.0, 0.0, 0.0, 0.0, 0.0, 0.0, 0.0, 0.0, 0.0, 0.0, 0.0, 0.0, 0.0, 0.0, 1.0, 1.0, 1.0, 1.0, 0.0, 0.0, 0.0, 0.0, 0.0, 0.0, 0.0, 0.0, 0.0, 0.0, 0.0, 0.0, 0.0, 0.0, 0.0, 0.0, 0.0, 0.0, 0.0, 0.0, 0.0, 0.0, 0.0, 0.0, 0.0, 0.0, 0.0, 0.0, 1.0, 0.0, 1.0, 0.0, 0.0, 0.0, -0.04525, 0.0, 1.0, 0.0, 1.0, 0.0, 0.0, 0.0, 0.0, 0.0, 1.0, 0.0, 1.0, 0.0, -0.04525, 0.0, 0.0, 0.0, 0.0, 0.0, 0.0, 0.0, 0.0, 0.0, 0.0, 1.0, 0.0, 0.0, 0.0, 0.0, 0.0, 0.0, 0.0, 0.0, 0.0, 0.0, 0.0, 0.0, 0.0, 0.0, 0.0, 0.0, 0.0, 0.0, 0.0, 0.0, 0.0, 0.0, 0.0, 0.0, 0.0, 0.0, 0.0, 0.0, 0.0, 0.0, 0.0, 0.0, 0.0, 0.0, 0.0, 0.0, 0.0, 0.0, 0.0, 0.0, 0.0, 0.0, 0.0, 0.0, 0.0, 0.0, 0.0, 0.0, 0.0, 0.0, 0.0, 0.0, 0.0, 0.0, 0.0, 0.0, 0.0, 0.0, 0.0, 0.0, 0.0, 0.0, 0.0, 0.0, 0.0, 0.0, 0.0, 0.0, 0.0, 0.0, 0.0, 0.0, 0.0, 0.0, 0.0, 0.0, 0.0, 0.0, 0.0, 0.0, 0.0, 0.0, 0.0, 0.0, 0.0, 0.0, 0.0, 0.0, 0.0, 0.0, 0.0, 0.0, 0.0, 0.0, 0.0, 0.0, 0.0, 0.0, 0.0, 0.0, 0.0, 0.0, 0.0, 0.0, 0.0, 0.0, 0.0, 0.0, 0.0, 0.0, 0.0, 0.0, 0.0, 0.0, 0.0, 0.0, 0.0, 0.0, 0.0, 0.0, 0.0, 0.0, -0.04525, 0.0, 0.0, 0.0, 0.0, 0.0, 0.0, 0.0, 0.0, 0.0, -0.04525, 0.0, 0.0, 0.0, 0.0, 0.0, 0.0, 0.0, 0.0, 0.0, 0.0, 0.0, 0.0, 0.0, 0.0, 0.0, 0.0, 0.0, 0.0, 0.0, 0.0, 0.0, 0.0, 0.0, 0.0, 0.0, 0.0, 1.0, 0.0, 1.0, 1.0, 0.0, 1.0, 0.0, 0.0, 0.0, 0.0, 0.0, 0.0, 0.0, 0.0, 0.0, 0.0, 0.0, 0.0, 0.0, 0.0, 0.0, 0.0, 0.0, 0.0, 0.0, 0.0, 0.0, 0.0, 0.0, 0.0, 0.0, 0.0, 0.0, 0.0, 0.0, 0.0, 0.0, 0.0, 0.0, 0.0, 0.0, 0.0, 0.0, 0.0, 0.0, 0.0, 0.8182, 0.0, 1.0, 0.9415, 1.0, 0.0, 0.0, 0.0, 0.0, 0.0, 0.0, 0.0, 0.0, 0.0, 0.0, 0.0, 0.0, 0.0, 0.0, 0.0, 0.0, 0.0, 0.0, 0.0, 0.0, 0.0, 0.0, 0.0, 0.0, 0.0, 0.0, 0.0, 0.0, 0.0, 0.0, 0.0, 1.0, 1.027, 0.8955, 0.0, 1.0, 1.0, 0.8955, 0.0, 0.0, 0.0, 1.0, 0.0, 0.0, 0.0, 0.0, 0.0, 0.0, 0.0, 0.0, 0.0, 0.8182, 0.0, 0.0, 0.0, 1.0, 0.9415, 0.8182, 0.0, 1.0, 0.0, 1.0, 1.0, 0.8182, 0.0, 0.0, 0.0, 0.0, 0.0, 1.0, 0.0, 0.0, 0.0, 0.0, 0.0, 0.0, 0.0, 0.0, 0.0, 0.0, 0.0, 0.0, 0.0, 0.0, 0.0, 0.0, 0.0, 0.0, 0.0, 0.0, 0.0, 0.0, 0.0, 0.0, 0.0, 0.0, 0.0, 0.0, 0.0, 0.0, 0.0, 0.0, 0.0, 0.0, 0.0, 0.0, 0.0, 0.0, 0.0, 0.0, 0.0, 0.8955, 0.0, 1.0, 1.027, 1.0, 1.0, 1.0, 0.0, 0.0, 0.0, 0.8955, 0.0, 1.0, 0.0, 0.0, 0.0, 0.0, 0.0, 0.0, 0.0, 0.0, 0.0, 0.0, 0.0, 0.0, 0.0, 0.0, 0.0, 0.0, 0.0, 0.0, 0.0, 0.0, 0.0, 0.0, 0.0, 0.0, 0.0, 0.0, 0.0, 0.0, 0.0, 0.0, 0.0, 0.0, 0.0, 0.0, 0.0, 0.0, 0.0, 0.0, 0.0, 0.0, 0.0, 0.0, 0.0, 0.0, 0.0, 0.0, 0.0, 0.0, 0.0, 0.0, 0.0, 0.0, 0.0, 0.0, 0.0, 0.0, 0.0, 0.0, 0.0, 0.0, 0.0, 0.0, 0.0, 0.0, 0.0, 0.0, 0.0, 0.0, 0.0, 0.0, 0.0, 0.0, 0.0, 0.0, 0.0, 0.0, 0.0, 0.0, 0.0, 0.0, 0.0, 0.0, 0.0, 0.0, 0.0, 0.0, 0.0, 0.0, 0.0, 0.0, 0.0, 0.0, 0.0, 0.0, 0.0, 0.0, 0.0, 0.0, 0.0, 0.0, 0.0, 0.0, 0.0, 0.0, 0.0, 0.0, 0.0, 0.0, 0.0, 0.0, 0.0, 0.0, 0.0, 0.0, 0.0, 0.0, 0.0, 0.0, 0.0, 0.0, 0.0, 0.0, 0.0, 0.0, 0.0, 0.0, 0.0, 0.0, 0.0, 0.0, 0.0, 0.0, 0.0, 0.0, 0.0, 0.0, 0.0, 0.0, 0.0, 0.0, 0.0, 0.0, 0.0, 0.0, 0.0, 0.0, 0.0, 0.0, 0.0, 0.0, 0.0, 0.0, 0.0, 0.0, 0.0, 0.0, 0.0, 0.0, 0.0, 0.0, 0.0, 0.0, 0.0, 0.0, 0.0, 0.0, 0.0, 0.0, 0.0, 0.0, 0.0, 0.0, 0.0, 0.0, 0.0, 0.0, 0.0, 0.0, 0.0, 0.0, 0.0, 0.0, 0.0, 0.0, 0.0, 0.0, 0.0, 0.0, 0.0, 0.0, 0.0, 0.0, 0.0, 0.0, 0.0, 0.0, 0.0, 0.0, 0.0, 0.0, 0.0, 0.0, 0.0, 0.0, 0.0, 0.0, 0.0, 0.0, 0.0, 0.0, 0.0, 0.0, 0.0, 0.0, 0.0, 0.0, 0.0, 0.0, 0.0, 0.0, 0.0, 0.0, 0.0, 0.0, 0.0, 0.0, 0.0, 0.0, 0.0, 0.0, 0.0, 0.0, 0.0, 0.0, 0.0, 0.0, 0.0, 0.0, 0.0, 0.0, 0.0, 0.0, 0.0, 0.0, 0.0, 0.0, 0.0, 0.0, 0.0, 0.0, 0.0, 0.0, 0.0, 0.0, 0.0, 0.0, 0.0, 0.0, 0.0, 0.0, 0.0, 0.0, 0.0, 0.0, 0.0, 0.0, 0.0, 0.0, 0.0, 0.0, 0.0, 0.0, 0.0, 0.0, 0.0, 0.0, 0.0, 0.0, 0.0, 0.0, 0.0, 0.0, 0.0, 0.0, 0.0, 0.0, 0.0, 0.0, 0.0, 0.0, 0.0, 0.0, 0.0, 0.0, 0.0, 0.0, 0.0, 0.0, 0.0, 0.0, 0.0, 0.0, 0.0, 0.0, 0.0, 0.0, 0.0, 0.0, 0.0, 0.0, 0.0, 0.0, 0.0, 0.0, 0.0, 0.0, 0.0, 0.0, 0.0, 0.0, 0.0, 0.0, 0.0, 0.0, 0.0, 0.0, 0.0, 0.0, 0.0, 0.0, 0.0, 0.0, 0.0, 0.0, 0.0, 0.0, 0.0, 0.0, 0.0, 0.0, 0.0, 0.0, 0.0, 0.0, 0.0, 0.0, 0.0, 0.0, 0.0, 0.0, 0.0, 0.0, 0.0, 0.0, 0.0, 0.0, 0.0, 0.0, 0.0, 0.0, 0.0, 0.0, 0.0, 0.0, 0.0, 0.0, 0.0, 0.0, 0.0, 0.0, 0.0, 0.0, 0.0, 0.0, 0.0, 0.0, 0.0, 0.0, 0.0, 0.0, 0.0, 0.0, 0.0, 0.0, 0.0, 0.0, 0.0, 0.0, 0.0, 0.0, 0.0, 0.0, 0.0, 0.0, 0.0, 0.0, 0.0, 0.0, 0.0, 0.0, 0.0, 0.0, 0.0, 0.0, 0.0, 0.0, 0.0, 0.0, 0.0, 0.0, 0.0, 0.0, 0.0, 0.0, 0.0, 0.0, 0.0, 0.0, 0.0, 0.0, 0.0, 0.0, 0.0, 0.0, 0.0, 0.0, 0.0, 0.0, 0.0, 0.0, 0.0, 0.0, 0.0, 0.0, 0.0, 0.0, 0.0, 0.0, 0.0, 0.0, 0.0, 0.0, 0.0, 0.0, 0.0, 0.0, 0.0, 0.0, 0.0, 0.0, 0.0, 0.0, 0.0, 0.0, 0.0, 0.0, 0.0, 0.0, 0.0, 0.0, 0.0, 0.0, 0.0, 0.0, 0.0, 0.0, 0.0, 0.0, 0.0, 0.0, 0.0, 0.0, 0.0, 0.0, 0.0, 0.0, 0.0, 0.0, 0.0, 0.0, 0.0, 0.0, 0.0, 0.0, 0.0, 0.0, 0.0, 0.0, 0.0, 0.0, 0.0, 0.0, 0.0, 0.0, 0.0, 0.0, 0.0, 0.0, 0.0, 0.0, 0.0, 0.0, 0.0, 0.0, 0.0, 0.0, 0.0, 0.0, 0.0, 0.0, 0.0, 0.0, 0.0, 0.0, 0.0, 0.0, 0.0, 0.0, 0.0, 0.0, 0.0, 0.0, 0.0, 0.0, 0.0, 0.0, 0.0, 0.0, 0.0, 0.0, 0.0, 0.0, 0.0, 0.0, 0.0, 0.0, 0.0, 0.0, 0.0, 0.0, 0.0, 0.0, 0.0, 0.0, 0.0, 0.0, 0.0, 0.0, 0.0, 0.0, 0.0, 0.0, 0.0, 0.0, 0.0, 0.0, 0.0, 0.0, 0.0, 0.0, 0.0, 0.0, 0.0, 0.0, 0.0, 0.0, 0.0, 0.0, 0.0, 0.0, 0.0, 0.0, 0.0, 0.0, 0.0, 0.0, 0.0, 0.0, 0.0, 0.0, 0.0, 0.0, 0.0, 0.0, 0.0, 0.0, 0.0, 0.0, 0.0, 0.0, 0.0, 0.0, 0.0, 0.0, 0.0, 0.0, 0.0, 0.0, 0.0, 0.0, 0.0, 0.0, 0.0, 0.0, 0.0, 0.0, 0.0, 0.0, 0.0, 0.0, 0.0, 0.0, 0.0, 0.0, 0.0, 0.0, 0.0, 0.0, 0.0, 0.0, 0.0, 0.0, 0.0, 0.0, 0.0, 0.0, 0.0, 0.0, 0.0, 0.0, 0.0, 0.0, 0.0, 0.0, 0.0, 0.0, 0.0, 0.0, 0.0, 0.0, 0.0, 0.0, 0.0, 0.0, 0.0, 0.0, 0.0, 0.0, 0.0, 0.0, 0.0, 0.0, 0.0, 0.0, 0.0, 0.0, 0.0, 0.0, 0.0, 0.0, 0.0, 0.0, 0.0, 0.0, 0.0, 0.0, 0.0, 0.0, 0.0, 0.0, 0.0, 0.0, 0.0, 0.0, 0.0, 0.0, 0.0, 0.0, 0.0, 0.0, 0.0, 0.0, 0.0, 0.0, 0.0, 0.0, 0.0, 0.0, 0.0, 0.0, 0.0, 0.0, 0.0, 0.0, 0.0, 0.0, 0.0, 0.0, 0.0, 0.0, 0.0, 0.0, 0.0, 0.0, 0.0, 0.0, 0.0, 0.0, 0.0, 0.0, 0.0, 0.0, 0.0, 0.0, 0.0, 0.0, 0.0, 0.0, 0.0, 0.0, 0.0, 0.0, 0.0, 0.0, 0.0, 0.0, 0.0, 0.0, 0.0, 0.0, 0.0, 0.0, 0.0, 0.0, 0.0, 0.0, 0.0, 0.0, 0.0, 0.0, 0.0, 0.0, 0.0, 0.0, 0.0, 0.0, 0.0, 0.0, 0.0, 0.0, 0.0, 0.0, 0.0, 0.0, 0.0, 0.0, 0.0, 0.0, 0.0, 0.0, 0.0, 0.0, 0.0, 0.0, 0.0, 0.0, 0.0, 0.0, 0.0, 0.0, 0.0, 0.0, 0.0, 0.0, 0.0, 0.0, 0.0, 0.0, 0.0, 0.0, 0.0, 0.0, 0.0, 0.0, 0.0, 0.0, 0.0, 0.0, 0.0, 0.0, 0.0, 0.0, 0.0, 0.0, 0.0, 0.0, 0.0, 0.0, 0.0, 0.0, 0.0, 0.0, 0.0, 0.0, 0.0, 0.0, 0.0, 0.0, 0.0, 0.0, 0.0, 0.0, 0.0, 0.0, 0.0, 0.0, 0.0, 0.0, 0.0, 0.0, 0.0, 0.0, 0.0, 0.0, 0.0, 0.0, 0.0, 0.0, 0.0, 0.0, 0.0, 0.0, 0.0, 0.0, 0.0, 0.0, 0.0, 0.0, 0.0, 0.0, 0.0, 0.0, 0.0, 0.0, 0.0, 0.0, 0.0, 0.0, 0.0, 0.0, 0.0, 0.0, 0.0, 0.0, 0.0, 0.0, 0.0, 0.0, 0.0, 0.0, 0.0, 0.0, 0.0, 0.0, 0.0, 0.0, 0.0, 0.0, 0.0, 0.0, 0.0, 0.0, 0.0, 0.0, 0.0, 0.0, 0.0, 0.0, 0.0, 0.0, 0.0, 0.0, 0.0, 0.0, 0.0, 0.0, 0.0, 0.0, 0.0, 0.0, 0.0, 0.0, 0.0, 0.0, 0.0, 0.0, 0.0, 0.0, 0.0, 0.0, 0.0, 0.0, 0.0, 0.0, 0.0, 0.0, 0.0, 0.0, 0.0, 0.0, 0.0, 0.0, 0.0, 0.0, 0.0, 0.0, 0.0, 0.0, 0.0, 0.0, 0.0, 0.0, 0.0, 0.0, 0.0, 0.0, 0.0, 0.0, 0.0, 0.0, 0.0, 0.0, 0.0, 0.0, 0.0, 0.0, 0.0, 0.0, 0.0, 0.0, 0.0, 0.0, 0.0, 0.0, 0.0, 0.0, 0.0, 0.0, 0.0, 0.0, 0.0, 0.0, 0.0, 0.0, 0.0, 0.0, 0.0, 0.0, 0.0, 0.0, 0.0, 0.0, 0.0, 0.0, 0.0, 0.0, 0.0, 0.0, 0.0, 0.0, 0.0, 0.0, 0.0, 0.0, 0.0, 0.0, 0.0, 0.0, 0.0, 0.0, 0.0, 0.0, 0.0, 0.0, 0.0, 0.0, 0.0, 0.0, 0.0, 0.0, 0.0, 0.0, 0.0, 0.0, 0.0, 0.0, 0.0, 0.0, 0.0, 0.0, 0.0, 0.0, 0.0, 0.0, 0.0, 0.0, 0.0, 0.0, 0.0, 0.0, 0.0, 0.0, 0.0, 0.0, 0.0, 0.0, 0.0, 0.0, 0.0, 0.0, 0.0, 0.0, 0.0, 0.0, 0.0, 0.0, 0.0, 0.0, 0.0, 0.0, 0.0, 0.0, 0.0, 0.0, 0.0, 0.0, 0.0, 0.0, 0.0, 0.0, 0.0, 0.0, 0.0, 0.0, 0.0, 0.0, 0.0, 0.0, 0.0, 0.0, 0.0, 0.0, 0.0, 0.0, 0.0, 0.0, 0.0, 0.0, 0.0, 0.0, 0.0, 0.0, 0.0, 0.0, 0.0, 0.0, 0.0, 0.0, 0.0, 0.0, 0.0, 0.0, 0.0, 0.0, 0.0, 0.0, 0.0, 0.0, 0.0, 0.0, 0.0, 0.0, 0.0, 0.0, 0.0, 0.0, 0.0, 0.0, 0.0, 0.0, 0.0, 0.0, 0.0, 0.0, 0.0, 0.0, 0.0, 0.0, 0.0, 0.0, 0.0, 0.0, 0.0, 0.0, 0.0, 0.0, 0.0, 0.0, 0.0, 0.0, 0.0, 0.0, 0.0, 0.0, 0.0, 0.0, 0.0, 0.0, 0.0, 0.0, 0.0, 0.0, 0.0, 0.0, 0.0, 0.0, 0.0, 0.0, 0.0, 0.0, 0.0, 0.0, 0.0, 0.0, 0.0, 0.0, 0.0, 0.0, 0.0, 0.0, 0.0, 0.0, 0.0, 0.0, 0.0, 0.0, 0.0, 0.0, 0.0, 0.0, 0.0, 0.0, 0.0, 0.0, 0.0, 0.0, 0.0, 0.0, 0.0, 0.0, 0.0, 0.0, 0.0, 0.0, 0.0, 0.0, 0.0, 0.0, 0.0, 0.0, 0.0, 0.0, 0.0, 0.0, 0.0, 0.0, 0.0, 0.0, 0.0, 0.0, 0.0, 0.0, 0.0, 0.0, 0.0, 0.0, 0.0, 0.0, 0.0, 0.0, 0.0, 0.0, 0.0, 0.0, 0.0, 0.0, 0.0, 0.0, 0.0, 0.0, 0.0, 0.0, 0.0, 0.0, 0.0, 0.0, 0.0, 0.0, 0.0, 0.0, 0.0, 0.0, 0.0, 0.0, 0.0, 0.0, 0.0, 0.0, 0.0, 0.0, 0.0, 0.0, 0.0, 0.0, 0.0, 0.0, 0.0, 0.0, 0.0, 0.0, 0.0, 0.0, 0.0, 0.0, 0.0, 0.0, 0.0, 0.0, 0.0, 0.0, 0.0, 0.0, 0.0, 0.0, 0.0, 0.0, 0.0, 0.0, 0.0, 0.0, 0.0, 0.0, 0.0, 0.0, 0.0, 0.0, 0.0, 0.0, 0.0, 0.0, 0.0, 0.0, 0.0, 0.0, 0.0, 0.0, 0.0, 0.0, 0.0, 0.0, 0.0, 0.0, 0.0, 0.0, 0.0, 0.0, 0.0, 0.0, 0.0, 0.0, 0.0, 0.0, 0.0, 0.0, 0.0, 0.0, 0.0, 0.0, 0.0, 0.0, 0.0, 0.0, 0.0, 0.0, 0.0, 0.0, 0.0, 0.0, 0.0, 0.0, 0.0, 0.0, 0.0, 0.0, 0.0, 0.0, 0.0, 0.0, 0.0, 0.0, 0.0, 0.0, 0.0, 0.0, 0.0, 0.0, 0.0, 0.0, 0.0, 0.0, 0.0, 0.0, 0.0, 0.0, 0.0, 0.0, 0.0, 0.0, 0.0, 0.0, 0.0, 0.0, 0.0, 0.0, 0.0, 0.0, 0.0, 0.0, 0.0, 0.0, 0.0, 0.0, 0.0, 0.0, 0.0, 0.0, 0.0, 0.0, 0.0, 0.0, 0.0, 0.0, 0.0, 0.0, 0.0, 0.0, 0.0, 0.0, 0.0, 0.0, 0.0, 0.0, 0.0, 0.0, 0.0, 0.0, 0.0, 0.0, 0.0, 0.0, 0.0, 0.0, 0.0, 0.0, 0.0, 0.0, 0.0, 0.0, 0.0, 0.0, 0.0, 0.0, 0.0, 0.0, 0.0, 0.0, 0.0, 0.0, 0.0, 0.0, 0.0, 0.0, 0.0, 0.0, 0.0, 0.0, 0.0, 0.0, 0.0, 0.0, 0.0, 0.0, 0.0, 0.0, 0.0, 0.0, 0.0, 0.0, 0.0, 0.0, 0.0, 0.0, 0.0, 0.0, 0.0, 0.0, 0.0, 0.0, 0.0, 0.0, 0.0, 0.0, 0.0, 0.0, 0.0, 0.0, 0.0, 0.0, 0.0, 0.0, 0.0, 0.0, 0.0, 0.0, 0.0, 0.0, 0.0, 0.0, 0.0, 0.0, 0.0, 0.0, 0.0, 0.0, 0.0, 0.0, 0.0, 0.0, 0.0, 0.0, 0.0, 0.0, 0.0, 0.0, 0.0, 0.0, 0.0, 0.0, 0.0, 0.0, 0.0, 0.0, 0.0, 0.0, 0.0, 0.0, 0.0, 0.0, 0.0, 0.0, 0.0, 0.0, 0.0, 0.0, 0.0, 0.0, 0.0, 0.0, 0.0, 0.0, 0.0, 0.0, 0.0, 0.0, 0.0, 0.0, 0.0, 0.0, 0.0, 0.0, 0.0, 0.0, 0.0, 0.0, 0.0, 0.0, 0.0, 0.0, 0.0, 0.0, 0.0, 0.0, 0.0, 0.0, 0.0, 0.0, 0.0, 0.0, 0.0, 0.0, 0.0, 0.0, 0.0, 0.0, 0.0, 0.0, 0.0, 0.0, 0.0, 0.0, 0.0, 0.0, 0.0, 0.0, 0.0, 0.0, 0.0, 0.0, 0.0, 0.0, 0.0, 0.0, 0.0, 0.0, 0.0, 0.0, 0.0, 0.0, 0.0, 0.0, 0.0, 0.0, 0.0, 0.0, 0.0, 0.0, 0.0, 0.0, 0.0, 0.0, 0.0, 0.0, 0.0, 0.0, 0.0, 0.0, 0.0, 0.0, 0.0, 0.0, 0.0, 0.0, 0.0, 0.0, 0.0, 0.0, 0.0, 0.0, 0.0, 0.0, 0.0, 0.0, 0.0, 0.0, 0.0, 0.0, 0.0, 0.0, 0.0, 0.0, 0.0, 0.0, 0.0, 0.0, 0.0, 0.0, 0.0, 0.0, 0.0, 0.0, 0.0, 0.0, 0.0, 0.0, 0.0, 0.0, 0.0, 0.0, 0.0, 0.0, 0.0, 0.0, 0.0, 0.0, 0.0, 0.0, 0.0, 0.0, 0.0, 0.0, 0.0, 0.0, 0.0, 0.0, 0.0, 0.0, 0.0, 0.0, 0.0, 0.0, 0.0, 0.0, 0.0, 0.0, 0.0, 0.0, 0.0, 0.0, 0.0, 0.0, 0.0, 0.0, 0.0, 0.0, 0.0, 0.0, 0.0, 0.0, 0.0, 0.0, 0.0, 0.0, 0.0, 0.0, 0.0, 0.0, 0.0, 0.0, 0.0, 0.0, 0.0, 0.0, 0.0, 0.0, 0.0, 0.0, 0.0, 0.0, 0.0, 0.0, 0.0, 0.0, 0.0, 0.0, 0.0, 0.0, 0.0, 0.0, 0.0, 0.0, 0.0, 0.0, 0.0, 0.0, 0.0, 0.0, 0.0, 0.0, 0.0, 0.0, 0.0, 0.0, 0.0, 0.0, 0.0, 0.0, 0.0, 0.0, 0.0, 0.0, 0.0, 0.0, 0.0, 0.0, 0.0, 0.0, 0.0, 0.0, 0.0, 0.0, 0.0, 0.0, 0.0, 0.0, 0.0, 0.0, 0.0, 0.0, 0.0, 0.0, 0.0, 0.0, 0.0, 0.0, 0.0, 0.0, 0.0, 0.0, 0.0, 0.0, 0.0, 0.0, 0.0, 0.0, 0.0, 0.0, 0.0, 0.0, 0.0, 0.0, 0.0, 0.0, 0.0, 0.0, 0.0, 0.0, 0.0, 0.0, 0.0, 0.0, 0.0, 0.0, 0.0, 0.0, 0.0, 0.0, 0.0, 0.0, 0.0, 0.0, 0.0, 0.0, 0.0, 0.0, 0.0, 0.0, 0.0, 0.0, 0.0, 0.0, 0.0, 0.0, 0.0, 0.0, 0.0, 0.0, 0.0, 0.0, 0.0, 0.0, 0.0, 0.0, 0.0, 0.0, 0.0, 0.0, 0.0, 0.0, 0.0, 0.0, 0.0, 0.0, 0.0, 0.0, 0.0, 0.0, 0.0, 0.0, 0.0, 0.0, 0.0, 0.0, 0.0, 0.0, 0.0, 0.0, 0.0, 0.0, 0.0, 0.0, 0.0, 0.0, 0.0, 0.0, 0.0, 0.0, 0.0, 0.0, 0.0, 0.0, 0.0, 0.0, 0.0, 0.0, 0.0, 0.0, 0.0, 0.0, 0.0, 0.0, 0.0, 0.0, 0.0, 0.0, 0.0, 0.0, 0.0, 0.0, 0.0, 0.0, 0.0, 0.0, 0.0, 0.0, 0.0, 0.0, 0.0, 0.0, 0.0, 0.0, 0.0, 0.0, 0.0, 0.0, 0.0, 0.0, 0.0, 0.0, 0.0, 0.0, 0.0, 0.0, 0.0, 0.0, 0.0, 0.0, 0.0, 0.0, 0.0, 0.0, 0.0, 0.0, 0.0, 0.0, 0.0, 0.0, 0.0, 0.0, 0.0, 0.0, 0.0, 0.0, 0.0, 0.0, 0.0, 0.0, 0.0, 0.0, 0.0, 0.0, 0.0, 0.0, 0.0, 0.0, 0.0, 0.0, 0.0, 0.0, 0.0, 0.0, 0.0, 0.0, 0.0, 0.0, 0.0, 0.0, 0.0, 0.0, 0.0, 0.0, 0.0, 0.0, 0.0, 0.0, 0.0, 0.0, 0.0, 0.0, 0.0, 0.0, 0.0, 0.0, 0.0, 0.0, 0.0, 0.0, 0.0, 0.0, 0.0, 0.0, 0.0, 0.0, 0.0, 0.0, 0.0, 0.0, 0.0, 0.0, 0.0, 0.0, 0.0, 0.0, 0.0, 0.0, 0.0, 0.0, 0.0, 0.0, 0.0, 0.0, 0.0, 0.0, 0.0, 0.0, 0.0, 0.0, 0.0, 0.0, 0.0, 0.0, 0.0, 0.0, 0.0, 0.0, 0.0, 0.0, 0.0, 0.0, 0.0, 0.0, 0.0, 0.0, 0.0, 0.0, 0.0, 0.0, 0.0, 0.0, 0.0, 0.0, 0.0, 0.0, 0.0, 0.0, 0.0, 0.0, 0.0, 0.0, 0.0, 0.0, 0.0, 0.0, 0.0, 0.0, 0.0, 0.0, 0.0, 0.0, 0.0, 0.0, 0.0, 0.0, 0.0, 0.0, 0.0, 0.0, 0.0, 0.0, 0.0, 0.0, 0.0, 0.0, 0.0, 0.0, 0.0, 0.0, 0.0, 0.0, 0.0, 0.0, 0.0, 0.0, 0.0, 0.0, 0.0, 0.0, 0.0, 0.0, 0.0, 0.0, 0.0, 0.0, 0.0, 0.0, 0.0, 0.0, 0.0, 0.0, 0.0, 0.0, 0.0, 0.0, 0.0, 0.0, 0.0, 0.0, 0.0, 0.0, 0.0, 0.0, 0.0, 0.0, 0.0, 0.0, 0.0, 0.0, 0.0, 0.0, 0.0, 0.0, 0.0, 0.0, 0.0, 0.0, 0.0, 0.0, 0.0, 0.0, 0.0, 0.0, 0.0, 0.0, 0.0, 0.0, 0.0, 0.0, 0.0, 0.0, 0.0, 0.0, 0.0, 0.0, 0.0, 0.0, 0.0, 0.0, 0.0, 0.0, 0.0, 0.0, 0.0, 0.0, 0.0, 0.0, 0.0, 0.0, 0.0, 0.0, 0.0, 0.0, 0.0, 0.0, 0.0, 0.0, 0.0, 0.0, 0.0, 0.0, 0.0, 0.0, 0.0, 0.0, 0.0, 0.0, 0.0, 0.0, 0.0, 0.0, 0.0, 0.0, 0.0, 0.0, 0.0, 0.0, 0.0, 0.0, 0.0, 0.0, 0.0, 0.0, 0.0, 0.0, 0.0, 0.0, 0.0, 0.0, 0.0, 0.0, 0.0, 0.0, 0.0, 0.0, 0.0, 0.0, 0.0, 0.0, 0.0, 0.0, 0.0, 0.0, 0.0, 0.0, 0.0, 0.0, 0.0, 0.0, 0.0, 0.0, 0.0, 0.0, 0.0, 0.0, 0.0, 0.0, 0.0, 0.0, 0.0, 0.0, 0.0, 0.0, 0.0, 0.0, 0.0, 0.0, 0.0, 0.0, 0.0, 0.0, 0.0, 0.0, 0.0, 0.0, 0.0, 0.0, 0.0, 0.0, 0.0, 0.0, 0.0, 0.0, 0.0, 0.0, 0.0, 0.0, 0.0, 0.0, 0.0, 0.0, 0.0, 0.0, 0.0, 0.0, 0.0, 0.0, 0.0, 0.0, 0.0, 0.0, 0.0, 0.0, 0.0, 0.0, 0.0, 0.0, 0.0, 0.0, 0.0, 0.0, 0.0, 0.0, 0.0, 0.0, 0.0, 0.0, 0.0, 0.0, 0.0, 0.0, 0.0, 0.0, 0.0, 0.0, 0.0, 0.0, 0.0, 0.0, 0.0, 0.0, 0.0, 0.0, 0.0, 0.0, 0.0, 0.0, 0.0, 0.0, 0.0, 0.0, 0.0, 0.0, 0.0, 0.0, 0.0, 0.0, 0.0, 0.0, 0.0, 0.0, 0.0, 0.0, 0.0, 0.0, 0.0, 0.0, 0.0, 0.0, 0.0, 0.0, 0.0, 0.0, 0.0, 0.0, 0.0, 0.0, 0.0, 0.0, 0.0, 0.0, 0.0, 0.0, 0.0, 0.0, 0.0, 0.0, 0.0, 0.0, 0.0, 0.0, 0.0, 0.0, 0.0, 0.0, 0.0, 0.0, 0.0, 0.0, 0.0, 0.0, 0.0, 0.0, 0.0, 0.0, 0.0, 0.0, 0.0, 0.0, 0.0, 0.0, 0.0, 0.0, 0.0, 0.0, 0.0, 0.0, 0.0, 0.0, 0.0, 0.0, 0.0, 0.0, 0.0, 0.0, 0.0, 0.0, 0.0, 0.0, 0.0, 0.0, 0.0, 0.0, 0.0, 0.0, 0.0, 0.0, 0.0, 0.0, 0.0, 0.0, 0.0, 0.0, 0.0, 0.0, 0.0, 0.0, 0.0, 0.0, 0.0, 0.0, 0.0, 0.0, 0.0, 0.0, 0.0, 0.0, 0.0, 0.0, 0.0, 0.0, 0.0, 0.0, 0.0, 0.0, 0.0, 0.0, 0.0, 0.0, 0.0, 0.0, 0.0, 0.0, 0.0, 0.0, 0.0, 0.0, 0.0, 0.0, 0.0, 0.0, 0.0, 0.0, 0.0, 0.0, 0.0, 0.0, 0.0, 0.0, 0.0, 0.0, 0.0, 0.0, 0.0, 0.0, 0.0, 0.0, 0.0, 0.0, 0.0, 0.0, 0.0, 0.0, 0.0, 0.0, 0.0, 0.0, 0.0, 0.0, 0.0, 0.0, 0.0, 0.0, 0.0, 0.0, 0.0, 0.0, 0.0, 0.0, 0.0, 0.0, 0.0, 0.0, 0.0, 0.0, 0.0, 0.0, 0.0, 0.0, 0.0, 0.0, 0.0, 0.0, 0.0, 0.0, 0.0, 0.0, 0.0, 0.0, 0.0, 0.0, 0.0, 0.0, 0.0, 0.0, 0.0, 0.0, 0.0, 0.0, 0.0, 0.0, 0.0, 0.0, 0.0, 0.0, 0.0, 0.0, 0.0, 0.0, 0.0, 0.0, 0.0, 0.0, 0.0, 0.0, 0.0, 0.0, 0.0, 0.0, 0.0, 0.0, 0.0, 0.0, 0.0, 0.0, 0.0, 0.0, 0.0, 0.0, 0.0, 0.0, 0.0, 0.0, 0.0, 0.0, 0.0, 0.0, 0.0, 0.0, 0.0, 0.0, 0.0, 0.0, 0.0, 0.0, 0.0, 0.0, 0.0, 0.0, 0.0, 0.0, 0.0, 0.0, 0.0, 0.0, 0.0, 0.0, 0.0, 0.0, 0.0, 0.0, 0.0, 0.0, 0.0, 0.0, 0.0, 0.0, 0.0, 0.0, 0.0, 0.0, 0.0, 0.0, 0.0, 0.0, 0.0, 0.0, 0.0, 0.0, 0.0, 0.0, 0.0, 0.0, 0.0, 0.0, 0.0, 0.0, 0.0, 0.0, 0.0, 0.0, 0.0, 0.0, 0.0, 0.0, 0.0, 0.0, 0.0, 0.0, 0.0, 0.0, 0.0, 0.0, 0.0, 0.0, 0.0, 0.0, 0.0, 0.0, 0.0, 0.0, 0.0, 0.0, 0.0, 0.0, 0.0, 0.0, 0.0, 0.0, 0.0, 0.0, 0.0, 0.0, 0.0, 0.0, 0.0, 0.0, 0.0, 0.0, 0.0, 0.0, 0.0, 0.0, 0.0, 0.0, 0.0, 0.0, 0.0, 0.0, 0.0, 0.0, 0.0, 0.0, 0.0, 0.0, 0.0, 0.0, 0.0, 0.0, 0.0, 0.0, 0.0, 0.0, 0.0, 0.0, 0.0, 0.0, 0.0, 0.0, 0.0, 0.0, 0.0, 0.0, 0.0, 0.0, 0.0, 0.0, 0.0, 0.0, 0.0, 0.0, 0.0, 0.0, 0.0, 0.0, 0.0, 0.0, 0.0, 0.0, 0.0, 0.0, 0.0, 0.0, 0.0, 0.0, 0.0, 0.0, 0.0, 0.0, 0.0, 0.0, 0.0, 0.0, 0.0, 0.0, 0.0, 0.0, 0.0, 0.0, 0.0, 0.0, 0.0, 0.0, 0.0, 0.0, 0.0, 0.0, 0.0, 0.0, 0.0, 0.0, 0.0, 0.0, 0.0, 0.0, 0.0, 0.0, 0.0, 0.0, 0.0, 0.0, 0.0, 0.0, 0.0, 0.0, 0.0, 0.0, 0.0, 0.0, 0.0, 0.0, 0.0, 0.0, 0.0, 0.0, 0.0, 0.0, 0.0, 0.0, 0.0, 0.0, 0.0, 0.0, 0.0, 0.0, 0.0, 0.0, 0.0, 0.0, 0.0, 0.0, 0.0, 0.0, 0.0, 0.0, 0.0, 0.0, 0.0, 0.0, 0.0, 0.0, 0.0, 0.0, 0.0, 0.0, 0.0, 0.0, 0.0, 0.0, 0.0, 0.0, 0.0, 0.0, 0.0, 0.0, 0.0, 0.0, 0.0, 0.0, 0.0, 0.0, 0.0, 0.0, 0.0, 0.0, 0.0, 0.0, 0.0, 0.0, 0.0, 0.0, 0.0, 0.0, 0.0, 0.0, 0.0, 0.0, 0.0, 0.0, 0.0, 0.0, 0.0, 0.0, 0.0, 0.0, 0.0, 0.0, 0.0, 0.0, 0.0, 0.0, 0.0, 0.0, 0.0, 0.0, 0.0, 0.0, 0.0, 0.0, 0.0, 0.0, 0.0, 0.0, 0.0, 0.0, 0.0, 0.0, 0.0, 0.0, 0.0, 0.0, 0.0, 0.0, 0.0, 0.0, 0.0, 0.0, 0.0, 0.0, 0.0, 0.0, 0.0, 0.0, 0.0, 0.0, 0.0, 0.0, 0.0, 0.0, 0.0, 0.0, 0.0, 0.0, 0.0, 0.0, 0.0, 0.0, 0.0, 0.0, 0.0, 0.0, 0.0, 0.0, 0.0, 0.0, 0.0, 0.0, 0.0, 0.0, 0.0, 0.0, 0.0, 0.0, 0.0, 0.0, 0.0, 0.0, 0.0, 0.0, 0.0, 0.0, 0.0, 0.0, 0.0, 0.0, 0.0, 0.0, 0.0, 0.0, 0.0, 0.0, 0.0, 0.0, 0.0, 0.0, 0.0, 0.0, 0.0, 0.0, 0.0, 0.0, 0.0, 0.0, 0.0, 0.0, 0.0, 0.0, 0.0, 0.0, 0.0, 0.0, 0.0, 0.0, 0.0, 0.0, 0.0, 0.0, 0.0, 0.0, 0.0, 0.0, 0.0, 0.0, 0.0, 0.0, 0.0, 0.0, 0.0, 0.0, 0.0, 0.0, 0.0, 0.0, 0.0, 0.0, 0.0, 0.0, 0.0, 0.0, 0.0, 0.0, 0.0, 0.0, 0.0, 0.0, 0.0, 0.0, 0.0, 0.0, 0.0, 0.0, 0.0, 0.0, 0.0, 0.0, 0.0, 0.0, 0.0, 0.0, 0.0, 0.0, 0.0, 0.0, 0.0, 0.0, 0.0, 0.0, 0.0, 0.0, 0.0, 0.0, 0.0, 0.0, 0.0, 0.0, 0.0, 0.0, 0.0, 0.0, 0.0, 0.0, 0.0, 0.0, 0.0, 0.0, 0.0, 0.0, 0.0, 0.0, 0.0, 0.0, 0.0, 0.0, 0.0, 0.0, 0.0, 0.0, 0.0, 0.0, 0.0, 0.0, 0.0, 0.0, 0.0, 0.0, 0.0, 0.0, 0.0, 0.0, 0.0, 0.0, 0.0, 0.0, 0.0, 0.0, 0.0, 0.0, 0.0, 0.0, 0.0, 0.0, 0.0, 0.0, 0.0, 0.0, 0.0, 0.0, 0.0, 0.0, 0.0, 0.0, 0.0, 0.0, 0.0, 0.0, 0.0, 0.0, 0.0, 0.0, 0.0, 0.0, 0.0, 0.0, 0.0, 0.0, 0.0, 0.0, 0.0, 0.0, 0.0, 0.0, 0.0, 0.0, 0.0, 0.0, 0.0, 0.0, 0.0, 0.0, 0.0, 0.0, 0.0, 0.0, 0.0, 0.0, 0.0, 0.0, 0.0, 0.0, 0.0, 0.0, 0.0, 0.0, 0.0, 0.0, 0.0, 0.0, 0.0, 0.0, 0.0, 0.0, 0.0, 0.0, 0.0, 0.0, 0.0, 0.0, 0.0, 0.0, 0.0, 0.0, 0.0, 0.0, 0.0, 0.0, 0.0, 0.0, 0.0, 0.0, 0.0, 0.0, 0.0, 0.0, 0.0, 0.0, 0.0, 0.0, 0.0, 0.0, 0.0, 0.0, 0.0, 0.0, 0.0, 0.0, 0.0, 0.0, 0.0, 0.0, 0.0, 0.0, 0.0, 0.0, 0.0, 0.0, 0.0, 0.0, 0.0, 0.0, 0.0, 0.0, 0.0, 0.0, 0.0, 0.0, 0.0, 0.0, 0.0, 0.0, 0.0, 0.0, 0.0, 0.0, 0.0, 0.0, 0.0, 0.0, 0.0, 0.0, 0.0, 0.0, 0.0, 0.0, 0.0, 0.0, 0.0, 0.0, 0.0, 0.0, 0.0, 0.0, 0.0, 0.0, 0.0, 0.0, 0.0, 0.0, 0.0, 0.0, 0.0, 0.0, 0.0, 0.0, 0.0, 0.0, 0.0, 0.0, 0.0, 0.0, 0.0, 0.0, 0.0, 0.0, 0.0, 0.0, 0.0, 0.0, 0.0, 0.0, 0.0, 0.0, 0.0, 0.0, 0.0, 0.0, 0.0, 0.0, 0.0, 0.0, 0.0, 0.0, 0.0, 0.0, 0.0, 0.0, 0.0, 0.0, 0.0, 0.0, 0.0, 0.0, 0.0, 0.0, 0.0, 0.0, 0.0, 0.0, 0.0, 0.0, 0.0, 0.0, 0.0, 0.0, 0.0, 0.0, 0.0, 0.0, 0.0, 0.0, 0.0, 0.0, 0.0, 0.0, 0.0, 0.0, 0.0, 0.0, 0.0, 0.0, 0.0, 0.0, 0.0, 0.0, 0.0, 0.0, 0.0, 0.0, 0.0, 0.0, 0.0, 0.0, 0.0, 0.0, 0.0, 0.0, 0.0, 0.0, 0.0, 0.0, 0.0, 0.0, 0.0, 0.0, 0.0, 0.0, 0.0, 0.0, 0.0, 0.0, 0.0, 0.0, 0.0, 0.0, 0.0, 0.0, 0.0, 0.0, 0.0, 0.0, 0.0, 0.0, 0.0, 0.0, 0.0, 0.0, 0.0, 0.0, 0.0, 0.0, 0.0, 0.0, 0.0, 0.0, 0.0, 0.0, 0.0, 0.0, 0.0, 0.0, 0.0, 0.0, 0.0, 0.0, 0.0, 0.0, 0.0, 0.0, 0.0, 0.0, 0.0, 0.0, 0.0, 0.0, 0.0, 0.0, 0.0, 0.0, 0.0, 0.0, 0.0, 0.0, 0.0, 0.0, 0.0, 0.0, 0.0, 0.0, 0.0, 0.0, 0.0, 0.0, 0.0, 0.0, 0.0, 0.0, 0.0, 0.0, 0.0, 0.0, 0.0, 0.0, 0.0, 0.0, 0.0, 0.0, 0.0, 0.0, 0.0, 0.0, 0.0, 0.0, 0.0, 0.0, 0.0, 0.0, 0.0, 0.0, 0.0, 0.0, 0.0, 0.0, 0.0, 0.0, 0.0, 0.0, 0.0, 0.0, 0.0, 0.0, 0.0, 0.0, 0.0, 0.0, 0.0, 0.0, 0.0, 0.0, 0.0, 0.0, 0.0, 0.0, 0.0, 0.0, 0.0, 0.0, 0.0, 0.0, 0.0, 0.0, 0.0, 0.0, 0.0, 0.0, 0.0, 0.0, 0.0, 0.0, 0.0, 0.0, 0.0, 0.0, 0.0, 0.0, 0.0, 0.0, 0.0, 0.0, 0.0, 0.0, 0.0, 0.0, 0.0, 0.0, 0.0, 0.0, 0.0, 0.0, 0.0, 0.0, 0.0, 0.0, 0.0, 0.0, 0.0, 0.0, 0.0, 0.0, 0.0, 0.0, 0.0, 0.0, 0.0, 0.0, 0.0, 0.0, 0.0, 0.0, 0.0, 0.0, 0.0, 0.0, 0.0, 0.0, 0.0, 0.0, 0.0, 0.0, 0.0, 0.0, 0.0, 0.0, 0.0, 0.0, 0.0, 0.0, 0.0, 0.0, 0.0, 0.0, 0.0, 0.0, 0.0, 0.0, 0.0, 0.0, 0.0, 0.0, 0.0, 0.0, 0.0, 0.0, 0.0, 0.0, 0.0, 0.0, 0.0, 0.0, 0.0, 0.0, 0.0, 0.0, 0.0, 0.0, 0.0, 0.0, 0.0, 0.0, 0.0, 0.0, 0.0, 0.0, 0.0, 0.0, 0.0, 0.0, 0.0, 0.0, 0.0, 0.0, 0.0, 0.0, 0.0, 0.0, 0.0, 0.0, 0.0, 0.0, 0.0, 0.0, 0.0, 0.0, 0.0, 0.0, 0.0, 0.0, 0.0, 0.0, 0.0, 0.0, 0.0, 0.0, 0.0, 0.0, 0.0, 0.0, 0.0, 0.0, 0.0, 0.0, 0.0, 0.0, 0.0, 0.0, 0.0, 0.0, 0.0, 0.0, 0.0, 0.0, 0.0, 0.0, 0.0, 0.0, 0.0, 0.0, 0.0, 0.0, 0.0, 0.0, 0.0, 0.0, 0.0, 0.0, 0.0, 0.0, 0.0, 0.0, 0.0, 0.0, 0.0, 0.0, 0.0, 0.0, 0.0, 0.0, 0.0, 0.0, 0.0, 0.0, 0.0, 0.0, 0.0, 0.0, 0.0, 0.0, 0.0, 0.0, 0.0, 0.0, 0.0, 0.0, 0.0, 0.0, 0.0, 0.0, 0.0, 0.0, 0.0, 0.0, 0.0, 0.0, 0.0, 0.0, 0.0, 0.0, 0.0, 0.0, 0.0, 0.0, 0.0, 0.0, 0.0, 0.0, 0.0, 0.0, 0.0, 0.0, 0.0, 0.0, 0.0, 0.0, 0.0, 0.0, 0.0, 0.0, 0.0, 0.0, 0.0, 0.0, 0.0, 0.0, 0.0, 0.0, 0.0, 0.0, 0.0, 0.0, 0.0, 0.0, 0.0, 0.0, 0.0, 0.0, 0.0, 0.0, 0.0, 0.0, 0.0, 0.0, 0.0, 0.0, 0.0, 0.0, 0.0, 0.0, 0.0, 0.0, 0.0, 0.0, 0.0, 0.0, 0.0, 0.0, 0.0, 0.0, 0.0, 0.0, 0.0, 0.0, 0.0, 0.0, 0.0, 0.0, 0.0, 0.0, 0.0, 0.0, 0.0, 0.0, 0.0, 0.0, 0.0, 0.0, 0.0, 0.0, 0.0, 0.0, 0.0, 0.0, 0.0, 0.0, 0.0, 0.0, 0.0, 0.0, 0.0, 0.0, 0.0, 0.0, 0.0, 0.0, 0.0, 0.0, 0.0, 0.0, 0.0, 0.0, 0.0, 0.0, 0.0, 0.0, 0.0, 0.0, 0.0, 0.0, 0.0, 0.0, 0.0, 0.0, 0.0, 0.0, 0.0, 0.0, 0.0, 0.0, 0.0, 0.0, 0.0, 0.0, 0.0, 0.0, 0.0, 0.0, 0.0, 0.0, 0.0, 0.0, 0.0, 0.0, 0.0, 0.0, 0.0, 0.0, 0.0, 0.0, 0.0, 0.0, 0.0, 0.0, 0.0, 0.0, 0.0, 0.0, 0.0, 0.0, 0.0, 0.0, 0.0, 0.0, 0.0, 0.0, 0.0, 0.0, 0.0, 0.0, 0.0, 0.0, 0.0, 0.0, 0.0, 0.0, 0.0, 0.0, 0.0, 0.0, 0.0, 0.0, 0.0, 0.0, 0.0, 0.0, 0.0, 0.0, 0.0, 0.0, 0.0, 0.0, 0.0, 0.0, 0.0, 0.0, 0.0, 0.0, 0.0, 0.0, 0.0, 0.0, 0.0, 0.0, 0.0, 0.0, 0.0, 0.0, 0.0, 0.0, 0.0, 0.0, 0.0, 0.0, 0.0, 0.0, 0.0, 0.0, 0.0, 0.0, 0.0, 0.0, 0.0, 0.0, 0.0, 0.0, 0.0, 0.0, 0.0, 0.0, 0.0, 0.0, 0.0, 0.0, 0.0, 0.0, 0.0, 0.0, 0.0, 0.0, 0.0, 0.0, 0.0, 0.0, 0.0, 0.0, 0.0, 0.0, 0.0, 0.0, 0.0, 0.0, 0.0, 0.0, 0.0, 0.0, 0.0, 0.0, 0.0, 0.0, 0.0, 0.0, 0.0, 0.0, 0.0, 0.0, 0.0, 0.0, 0.0, 0.0, 0.0, 0.0, 0.0, 0.0, 0.0, 0.0, 0.0, 0.0, 0.0, 0.0, 0.0, 0.0, 0.0, 0.0, 0.0, 0.0, 0.0, 0.0, 0.0, 0.0, 0.0, 0.0, 0.0, 0.0, 0.0, 0.0, 0.0, 0.0, 0.0, 0.0, 0.0, 0.0, 0.0, 0.0, 0.0, 0.0, 0.0, 0.0, 0.0, 0.0, 0.0, 0.0, 0.0, 0.0, 0.0, 0.0, 0.0, 0.0, 0.0, 0.0, 0.0, 0.0, 0.0, 0.0, 0.0, 0.0, 0.0, 0.0, 0.0, 0.0, 0.0, 0.0, 0.0, 0.0, 0.0, 0.0, 0.0, 0.0, 0.0, 0.0, 0.0, 0.0, 0.0, 0.0, 0.0, 0.0, 0.0, 0.0, 0.0, 0.0, 0.0, 0.0, 0.0, 0.0, 0.0, 0.0, 0.0, 0.0, 0.0, 0.0, 0.0, 0.0, 0.0, 0.0, 0.0, 0.0, 0.0, 0.0, 0.0, 0.0, 0.0, 0.0, 0.0, 0.0, 0.0, 0.0, 0.0, 0.0, 0.0, 0.0, 0.0, 0.0, 0.0, 0.0, 0.0, 0.0, 0.0, 0.0, 0.0, 0.0, 0.0, 0.0, 0.0, 0.0, 0.0, 0.0, 0.0, 0.0, 0.0, 0.0, 0.0, 0.0, 0.0, 0.0, 0.0, 0.0, 0.0, 0.0, 0.0, 0.0, 0.0, 0.0, 0.0, 0.0, 0.0, 0.0, 0.0, 0.0, 0.0, 0.0, 0.0, 0.0, 0.0, 0.0, 0.0, 0.0, 0.0, 0.0, 0.0, 0.0, 0.0, 0.0, 0.0, 0.0, 0.0, 0.0, 0.0, 0.0, 0.0, 0.0, 0.0, 0.0, 0.0, 0.0, 0.0, 0.0, 0.0, 0.0, 0.0, 0.0, 0.0, 0.0, 0.0, 0.0, 0.0, 0.0, 0.0, 0.0, 0.0, 0.0, 0.0, 0.0, 0.0, 0.0, 0.0, 0.0, 0.0, 0.0, 0.0, 0.0, 0.0, 0.0, 0.0, 0.0, 0.0, 0.0, 0.0, 0.0, 0.0, 0.0, 0.0, 0.0, 0.0, 0.0, 0.0, 0.0, 0.0, 0.0, 0.0, 0.0, 0.0, 0.0, 0.0, 0.0, 0.0, 0.0, 0.0, 0.0, 0.0, 0.0, 0.0, 0.0, 0.0, 0.0, 0.0, 0.0, 0.0, 0.0, 0.0, 0.0, 0.0, 0.0, 0.0, 0.0, 0.0, 0.0, 0.0, 0.0, 0.0, 0.0, 0.0, 0.0, 0.0, 0.0, 0.0, 0.0, 0.0, 0.0, 0.0, 0.0, 0.0, 0.0, 0.0, 0.0, 0.0, 0.0, 0.0, 0.0, 0.0, 0.0, 0.0, 0.0, 0.0, 0.0, 0.0, 0.0, 0.0, 0.0, 0.0, 0.0, 0.0, 0.0, 0.0, 0.0, 0.0, 0.0, 0.0, 0.0, 0.0, 0.0, 0.0, 0.0, 0.0, 0.0, 0.0, 0.0, 0.0, 0.0, 0.0, 0.0, 0.0, 0.0, 0.0, 0.0, 0.0, 0.0, 0.0, 0.0, 0.0, 0.0, 0.0, 0.0, 0.0, 0.0, 0.0, 0.0, 0.0, 0.0, 0.0, 0.0, 0.0, 0.0, 0.0, 0.0, 0.0, 0.0, 0.0, 0.0, 0.0, 0.0, 0.0, 0.0, 0.0, 0.0, 0.0])
me_plane.use_remesh_fix_poles = True
me_plane.use_remesh_preserve_attributes = False
me_plane.use_mirror_vertex_groups = False
me_plane.update()

# ---- objects
ob_plane = bpy.data.objects.new('Plane', me_plane)
ob_empty = bpy.data.objects.new('Empty', None)

# ---- transforms, parenting, visibility, modifiers, constraints
ob_plane.location = (0.0, 0.0, 0.0)
ob_plane.lineart.crease_threshold = 0.0
ob_empty.location = (-7.31e-17, 0.3292, 2.446)
ob_empty.rotation_euler = (1.571, -0.0, 1.571)
ob_empty.empty_display_type = 'IMAGE'
ob_empty.empty_display_size = 30.66
ob_empty.empty_image_offset = (-0.4691, -0.9534)
ob_empty.lineart.crease_threshold = 0.0

# ---- collection membership
col_collection.objects.link(ob_plane)
col_collection.objects.link(ob_empty)

# ---- scene / render settings (as saved in the file)
scene.frame_start = 1; scene.frame_end = 250; scene.frame_set(1)
scene.render.engine = 'BLENDER_EEVEE_NEXT'
scene.cycles.use_denoising = False
scene.cycles.samples = 128
scene.cycles.sampling_pattern = 'TABULATED_SOBOL'
scene.cycles.use_adaptive_sampling = False
scene.cycles.use_light_tree = False
scene.view_settings.view_transform = 'Filmic'
bpy.context.view_layer.update()

# ---- added for rendering (the .blend has no active camera and no usable light): camera, sun
cam_auto = bpy.data.cameras.new('AutoCamera')
cam_auto.lens = 50.0
cam_auto.sensor_width = 36.0
cam_auto.clip_end = 1000.0
ob_auto_camera = bpy.data.objects.new('AutoCamera', cam_auto)
scene.collection.objects.link(ob_auto_camera)
ob_auto_camera.location = (27.3957, -31.3933, 22.7031)
ob_auto_camera.rotation_euler = (1.09748, -7.21219e-08, 0.694738)
scene.camera = ob_auto_camera
light_auto_sun = bpy.data.lights.new('AutoSun', 'SUN')
light_auto_sun.energy = 3.0
light_auto_sun.angle = 0.0523599
ob_auto_sun = bpy.data.objects.new('AutoSun', light_auto_sun)
scene.collection.objects.link(ob_auto_sun)
ob_auto_sun.rotation_euler = (0.872665, 0.174533, 0.523599)
bpy.context.view_layer.update()

